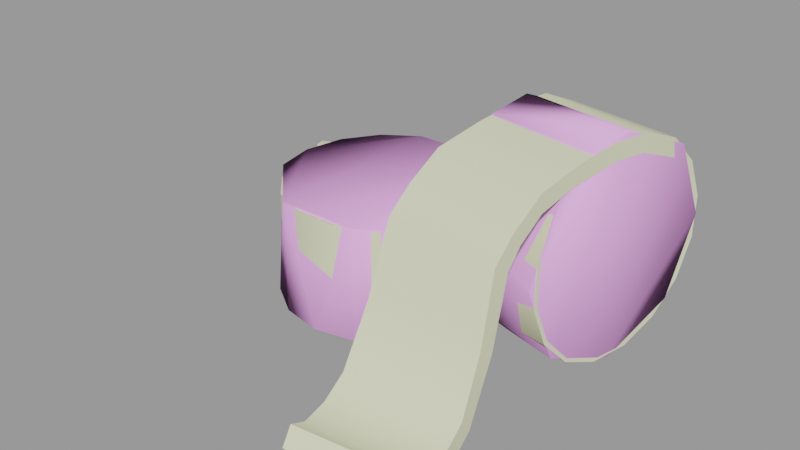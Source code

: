 # Source: tape_wrap.blend  (saved by Blender 2.92.15; exported with 4.5.12 LTS)
import bpy
from mathutils import Matrix  # noqa: F401  (used for matrix-valued properties, if any)

bpy.ops.wm.read_factory_settings(use_empty=True)
scene = bpy.context.scene
scene.name = 'tape_wrap.qc'

# ---- collections
col_tape_wrap = bpy.data.collections.new('tape_wrap'); scene.collection.children.link(col_tape_wrap)

# ---- materials (node trees are filled in below, after node groups)
mat_tape_wrap01 = bpy.data.materials.new('tape_wrap01')
mat_tape_wrap01.use_transparent_shadow = False
mat_tape_wrap01.diffuse_color = (0.7645, 0.7851, 0.5254, 1.0)
mat_phy = bpy.data.materials.new('  phy')
mat_phy.use_transparent_shadow = False
mat_phy.diffuse_color = (0.9648, 0.4335, 0.9811, 1.0)

# ---- material node trees

# ---- meshes
me_tape_wrap = bpy.data.meshes.new('tape_wrap')
me_tape_wrap.from_pydata([(8.42, -1.86, 7.692), (8.678, 0.192, 8.102), (8.191, -1.943, 7.78), (8.895, -10.66, 1.283), (4.117, -11.64, 0.6093), (8.944, -11.13, 0.6093), (4.067, -11.17, 1.283), (-6.386, 1.537, 4.315), (-5.786, 0.346, 0.05768), (-6.054, 0.8773, 4.464), (-6.121, 1.011, -0.04528), (-4.386, 1.524, 4.251), (-4.531, 1.562, 4.055), (-5.007, 0.4924, 4.371), (-2.619, 2.67, 4.087), (8.309, -2.814, 6.963), (3.744, -1.174, 7.78), (3.612, -2.002, 6.963), (8.266, -3.51, 5.35), (3.494, -2.685, 5.35), (8.262, -3.533, 3.594), (3.49, -2.708, 3.594), (8.373, -2.892, 1.964), (3.6, -2.067, 1.964), (8.582, -1.685, 0.7059), (3.809, -0.8594, 0.7059), (8.857, -0.09512, 0.01273), (4.084, 0.7302, 0.01273), (9.156, 1.635, -0.01031), (4.383, 2.46, -0.01031), (9.149, 1.595, 8.009), (8.9, 0.1537, 8.102), (8.928, 1.634, 8.009), (9.378, 2.92, 7.505), (9.04, 2.979, 7.505), (9.383, 3.955, 6.457), (3.973, -10.27, 0.1259), (8.8, -9.764, 0.1259), (3.811, -8.985, 0.3248), (8.65, -8.591, 0.3248), (3.649, -7.695, 0.9458), (8.499, -7.419, 0.9458), (3.509, -5.903, 3.297), (8.416, -6.168, 3.297), (3.473, -4.677, 5.993), (8.384, -5.427, 5.993), (3.497, -3.977, 6.709), (8.398, -4.807, 6.709), (3.542, -2.805, 7.407), (8.406, -3.646, 7.407), (8.539, -2.003, 7.78), (4.244, 1.652, 4.414), (4.403, 2.574, 8.816), (4.678, 4.164, 8.123), (4.887, 5.371, 6.865), (4.997, 6.012, 5.234), (4.994, 5.99, 3.479), (4.875, 5.306, 1.865), (4.661, 4.067, 0.6403), (4.093, 0.8462, 8.839), (3.814, -0.769, 8.591), (3.527, -2.869, 8.157), (3.464, -4.373, 7.296), (3.422, -5.431, 6.418), (3.517, -6.677, 3.71), (3.7, -8.227, 1.595), (3.846, -9.343, 1.049), (3.992, -10.46, 0.9252), (-4.531, 1.562, 4.365), (-2.619, 2.67, 4.287), (-1.252, 3.195, 4.25), (-1.252, 3.195, 4.052), (0.2102, 3.156, 4.253), (0.2102, 3.156, 3.95), (1.547, 2.561, 4.142), (-4.531, 1.562, -0.01591), (3.771, -1.495, 0.004541), (3.817, 0.2603, 4.458), (3.771, -1.495, 4.584), (3.817, 0.2603, -0.001275), (3.188, 1.9, 4.341), (3.188, 1.9, -0.00734), (1.98, 3.173, 4.252), (1.98, 3.173, -0.01339), (0.3758, 3.888, 4.202), (0.3758, 3.888, -0.01756), (-1.379, 3.934, 4.199), (-1.379, 3.934, -0.01785), (-3.019, 3.305, 4.243), (-3.019, 3.305, -0.0238), (-4.449, 2.467, 4.301), (-4.449, 2.467, -0.01965), (-5.007, 0.4924, -0.002062), (-5.053, -1.263, 4.568), (-5.053, -1.263, 0.003754), (-4.424, -2.902, 4.685), (-4.424, -2.902, 0.009819), (-3.215, -4.176, 4.774), (-3.215, -4.176, 0.01586), (-1.611, -4.89, 4.824), (-1.611, -4.89, 0.02004), (0.1437, -4.936, 4.827), (0.1437, -4.936, 0.02033), (1.783, -4.307, 4.783), (1.783, -4.307, 0.01658), (3.057, -3.099, 4.699), (3.057, -3.099, 0.01066), (9.434, 3.242, 0.6403), (9.648, 4.481, 1.865), (9.766, 5.164, 3.479), (9.77, 5.187, 5.234), (9.659, 4.546, 6.865), (9.45, 3.339, 8.123), (9.175, 1.749, 8.743), (8.876, 0.01906, 8.839), (8.597, -1.596, 8.591), (8.387, -3.71, 8.157), (8.366, -5.184, 7.296), (8.328, -6.097, 6.418), (8.405, -6.806, 3.71), (8.543, -7.896, 1.595), (8.682, -8.922, 1.049), (8.82, -9.948, 0.9252), (8.678, 0.8855, 4.414), (9.475, 4.49, 5.098), (9.472, 4.471, 3.635), (9.373, 3.901, 2.29), (-4.314, -1.136, 4.397), (-4.275, 0.3268, 4.138), (-4.275, 0.3268, 4.383), (-3.679, 1.341, 4.264), (-3.679, 1.341, 4.07), (-2.219, 2.037, 4.103), (-2.325, 2.205, 4.119), (-1.091, 2.252, 4.086), (-1.126, 2.455, 4.102), (0.0446, 2.425, 3.998), (-0.6178, -0.5013, 4.193), (2.554, 1.499, 4.214), (3.078, 0.1334, 4.309), (3.04, -1.329, 4.411), (2.444, -2.666, 4.503), (1.383, -3.673, 4.572), (0.01681, -4.197, 4.607), (-1.446, -4.159, 4.605), (-2.782, -3.563, 4.564), (-3.79, -2.502, 4.492)], [], [(0, 1, 2), (3, 4, 5), (3, 6, 4), (7, 8, 9), (7, 10, 8), (11, 12, 13), (11, 14, 12), (15, 0, 2), (15, 2, 16), (16, 17, 15), (17, 18, 15), (17, 19, 18), (19, 20, 18), (19, 21, 20), (21, 22, 20), (21, 23, 22), (23, 24, 22), (23, 25, 24), (25, 26, 24), (25, 27, 26), (27, 28, 26), (27, 29, 28), (1, 30, 31), (1, 32, 30), (32, 33, 30), (32, 34, 33), (34, 35, 33), (36, 5, 4), (36, 37, 5), (37, 36, 38), (37, 38, 39), (40, 39, 38), (40, 41, 39), (41, 40, 42), (41, 42, 43), (44, 43, 42), (44, 45, 43), (45, 44, 46), (45, 46, 47), (48, 47, 46), (48, 49, 47), (2, 49, 48), (2, 50, 49), (1, 50, 2), (1, 31, 50), (2, 48, 16), (51, 52, 53), (51, 53, 54), (51, 54, 55), (51, 55, 56), (51, 56, 57), (51, 57, 58), (51, 58, 29), (51, 29, 27), (27, 25, 51), (25, 23, 51), (23, 21, 51), (21, 19, 51), (19, 17, 51), (17, 16, 51), (16, 59, 51), (16, 60, 59), (48, 60, 16), (48, 61, 60), (51, 59, 52), (61, 48, 46), (61, 46, 62), (44, 62, 46), (44, 63, 62), (63, 44, 42), (63, 42, 64), (40, 64, 42), (40, 65, 64), (65, 40, 38), (65, 38, 66), (36, 66, 38), (36, 67, 66), (67, 36, 4), (67, 4, 6), (14, 68, 12), (14, 69, 68), (14, 70, 69), (14, 71, 70), (71, 72, 70), (71, 73, 72), (73, 74, 72), (12, 8, 75), (12, 9, 8), (12, 68, 9), (76, 77, 78), (76, 79, 77), (79, 80, 77), (79, 81, 80), (81, 82, 80), (81, 83, 82), (83, 84, 82), (83, 85, 84), (85, 86, 84), (85, 87, 86), (88, 86, 87), (88, 87, 89), (89, 90, 88), (89, 91, 90), (91, 7, 90), (91, 10, 7), (75, 13, 12), (75, 92, 13), (92, 93, 13), (92, 94, 93), (94, 95, 93), (94, 96, 95), (96, 97, 95), (96, 98, 97), (98, 99, 97), (98, 100, 99), (100, 101, 99), (100, 102, 101), (102, 103, 101), (102, 104, 103), (104, 105, 103), (104, 106, 105), (106, 78, 105), (106, 76, 78), (29, 107, 28), (29, 58, 107), (58, 108, 107), (58, 57, 108), (57, 109, 108), (57, 56, 109), (56, 110, 109), (56, 55, 110), (55, 111, 110), (55, 54, 111), (54, 112, 111), (54, 53, 112), (53, 113, 112), (53, 52, 113), (114, 113, 52), (114, 52, 59), (59, 115, 114), (59, 60, 115), (61, 115, 60), (61, 116, 115), (116, 61, 62), (116, 62, 117), (118, 117, 62), (118, 62, 63), (118, 63, 64), (118, 64, 119), (65, 119, 64), (65, 120, 119), (120, 65, 66), (120, 66, 121), (67, 121, 66), (67, 122, 121), (122, 67, 6), (122, 6, 3), (20, 22, 123), (18, 20, 123), (15, 18, 123), (123, 0, 15), (1, 0, 123), (1, 123, 32), (34, 32, 123), (35, 34, 123), (123, 124, 35), (123, 125, 124), (123, 126, 125), (113, 114, 31), (113, 31, 30), (112, 113, 30), (112, 30, 33), (111, 112, 33), (111, 33, 35), (110, 111, 35), (110, 35, 124), (109, 110, 124), (109, 124, 125), (108, 109, 125), (108, 125, 126), (107, 108, 126), (107, 126, 123), (28, 107, 123), (26, 28, 123), (24, 26, 123), (22, 24, 123), (37, 3, 5), (37, 122, 3), (122, 37, 39), (122, 39, 121), (41, 121, 39), (41, 120, 121), (120, 41, 43), (120, 43, 119), (45, 119, 43), (45, 118, 119), (45, 117, 118), (45, 47, 117), (49, 117, 47), (49, 116, 117), (50, 116, 49), (50, 115, 116), (31, 115, 50), (31, 114, 115), (127, 128, 129), (128, 130, 129), (128, 131, 130), (130, 131, 132), (130, 132, 133), (134, 133, 132), (134, 135, 133), (135, 134, 136), (133, 71, 14), (133, 135, 71), (135, 73, 71), (135, 136, 73), (73, 136, 74), (136, 137, 74), (137, 138, 74), (137, 139, 138), (137, 140, 139), (137, 141, 140), (137, 142, 141), (137, 143, 142), (143, 137, 144), (144, 137, 145), (145, 137, 146), (146, 137, 127), (127, 137, 128), (128, 137, 131), (132, 131, 137), (137, 134, 132), (134, 137, 136), (103, 105, 141), (103, 141, 142), (101, 103, 142), (101, 142, 143), (99, 101, 143), (99, 143, 144), (97, 99, 144), (97, 144, 145), (95, 97, 145), (95, 145, 146), (93, 95, 146), (93, 146, 127), (13, 93, 127), (13, 127, 129), (129, 11, 13), (129, 130, 11), (133, 11, 130), (133, 14, 11), (68, 7, 9), (68, 90, 7), (69, 90, 68), (69, 88, 90), (86, 88, 69), (86, 69, 70), (84, 86, 70), (84, 70, 72), (82, 84, 72), (82, 72, 74), (80, 82, 74), (80, 74, 138), (77, 80, 138), (77, 138, 139), (78, 77, 139), (78, 139, 140), (105, 78, 140), (105, 140, 141)])
me_tape_wrap.polygons.foreach_set('use_smooth', [True] * 269)
_k = set([(0, 1), (0, 15), (1, 2), (1, 32), (2, 16), (3, 5), (3, 6), (3, 122), (4, 5), (4, 6), (4, 36), (5, 37), (6, 67), (7, 8), (7, 9), (7, 10), (7, 90), (8, 9), (9, 68), (11, 13), (11, 14), (12, 14), (12, 75), (13, 93), (14, 71), (15, 18), (16, 17), (16, 48), (17, 19), (18, 20), (19, 21), (20, 22), (21, 23), (22, 24), (23, 25), (24, 26), (25, 27), (26, 28), (27, 29), (28, 107), (29, 58), (30, 31), (30, 33), (31, 50), (32, 34), (33, 35), (34, 35), (35, 124), (36, 38), (37, 39), (38, 40), (39, 41), (40, 42), (41, 43), (42, 44), (43, 45), (44, 46), (45, 47), (46, 48), (47, 49), (49, 50), (52, 53), (52, 59), (53, 54), (54, 55), (55, 56), (56, 57), (57, 58), (59, 60), (60, 61), (61, 62), (62, 63), (63, 64), (64, 65), (65, 66), (66, 67), (68, 69), (69, 70), (70, 72), (71, 73), (72, 74), (73, 74), (74, 138), (77, 78), (77, 80), (78, 105), (80, 82), (82, 84), (84, 86), (86, 88), (88, 90), (93, 95), (95, 97), (97, 99), (99, 101), (101, 103), (103, 105), (107, 108), (108, 109), (109, 110), (110, 111), (111, 112), (112, 113), (113, 114), (114, 115), (115, 116), (116, 117), (117, 118), (118, 119), (119, 120), (120, 121), (121, 122), (124, 125), (125, 126), (127, 128), (127, 129), (127, 146), (128, 131), (129, 130), (130, 133), (131, 132), (132, 134), (133, 135), (134, 136), (135, 136), (138, 139), (139, 140), (140, 141), (141, 142), (142, 143), (143, 144), (144, 145), (145, 146)])
me_tape_wrap.attributes.new('sharp_edge', 'BOOLEAN', 'EDGE').data.foreach_set('value', [ (min(e.vertices), max(e.vertices)) in _k for e in me_tape_wrap.edges])
_uv = me_tape_wrap.uv_layers.new(name='UVMap')
_uv.uv.foreach_set('vector', [0.7858, 0.4429, 0.8065, 0.382, 0.793, 0.4472, 0.8213, 0.8797, 0.6719, 0.8588, 0.8177, 0.8446, 0.8213, 0.8797, 0.6755, 0.8939, 0.6719, 0.8588, 0.1513, 0.9552, 0.02132, 0.9104, 0.1614, 0.9222, 0.1513, 0.9552, 0.01273, 0.9426, 0.02132, 0.9104, 0.2296, 0.7454, 0.2266, 0.7413, 0.2579, 0.7192, 0.2296, 0.7454, 0.2065, 0.8066, 0.2266, 0.7413, 0.795, 0.3436, 0.795, 0.3819, 0.7867, 0.3819, 0.795, 0.3436, 0.7867, 0.3819, 0.6432, 0.3819, 0.6432, 0.3819, 0.6432, 0.3453, 0.795, 0.3436, 0.6432, 0.3453, 0.795, 0.2876, 0.795, 0.3436, 0.6432, 0.3453, 0.6432, 0.2904, 0.795, 0.2876, 0.6432, 0.2904, 0.795, 0.2318, 0.795, 0.2876, 0.6432, 0.2904, 0.6432, 0.2355, 0.795, 0.2318, 0.6432, 0.2355, 0.795, 0.1759, 0.795, 0.2318, 0.6432, 0.2355, 0.6432, 0.1806, 0.795, 0.1759, 0.6432, 0.1806, 0.795, 0.1201, 0.795, 0.1759, 0.6432, 0.1806, 0.6432, 0.1257, 0.795, 0.1201, 0.6432, 0.1257, 0.795, 0.06423, 0.795, 0.1201, 0.6432, 0.1257, 0.6432, 0.07085, 0.795, 0.06423, 0.6432, 0.07085, 0.795, 0.008369, 0.795, 0.06423, 0.6432, 0.07085, 0.6432, 0.01596, 0.795, 0.008369, 0.8065, 0.382, 0.8194, 0.3393, 0.8132, 0.3829, 0.8065, 0.382, 0.8127, 0.3382, 0.8194, 0.3393, 0.8127, 0.3382, 0.8267, 0.2967, 0.8194, 0.3393, 0.8127, 0.3382, 0.8165, 0.2949, 0.8267, 0.2967, 0.8165, 0.2949, 0.8301, 0.2526, 0.8267, 0.2967, 0.6676, 0.8153, 0.8177, 0.8446, 0.6719, 0.8588, 0.6676, 0.8153, 0.8134, 0.8014, 0.8177, 0.8446, 0.8134, 0.8014, 0.6676, 0.8153, 0.6629, 0.776, 0.8134, 0.8014, 0.6629, 0.776, 0.8091, 0.7664, 0.6583, 0.7329, 0.8091, 0.7664, 0.6629, 0.776, 0.6583, 0.7329, 0.8048, 0.7276, 0.8091, 0.7664, 0.8048, 0.7276, 0.6583, 0.7329, 0.6539, 0.6437, 0.8048, 0.7276, 0.6539, 0.6437, 0.8021, 0.6488, 0.6542, 0.5543, 0.8021, 0.6488, 0.6539, 0.6437, 0.6542, 0.5543, 0.8036, 0.5659, 0.8021, 0.6488, 0.8036, 0.5659, 0.6542, 0.5543, 0.6543, 0.524, 0.8036, 0.5659, 0.6543, 0.524, 0.8036, 0.5387, 0.6542, 0.4828, 0.8036, 0.5387, 0.6543, 0.524, 0.6542, 0.4828, 0.8022, 0.499, 0.8036, 0.5387, 0.793, 0.4472, 0.8022, 0.499, 0.6542, 0.4828, 0.793, 0.4472, 0.8034, 0.4487, 0.8022, 0.499, 0.8065, 0.382, 0.8034, 0.4487, 0.793, 0.4472, 0.8065, 0.382, 0.8132, 0.3829, 0.8034, 0.4487, 0.793, 0.4472, 0.6542, 0.4828, 0.6576, 0.4321, 0.3502, 0.4956, 0.4127, 0.3438, 0.3523, 0.334, 0.3502, 0.4956, 0.3523, 0.334, 0.2916, 0.3487, 0.3502, 0.4956, 0.2916, 0.3487, 0.2398, 0.3859, 0.3502, 0.4956, 0.2398, 0.3859, 0.2048, 0.4397, 0.3502, 0.4956, 0.2048, 0.4397, 0.1919, 0.502, 0.3502, 0.4956, 0.1919, 0.502, 0.2031, 0.5634, 0.3502, 0.4956, 0.2031, 0.5634, 0.2367, 0.6144, 0.3502, 0.4956, 0.2367, 0.6144, 0.2876, 0.6474, 0.2876, 0.6474, 0.348, 0.6572, 0.3502, 0.4956, 0.348, 0.6572, 0.4087, 0.6424, 0.3502, 0.4956, 0.4087, 0.6424, 0.4605, 0.6053, 0.3502, 0.4956, 0.4605, 0.6053, 0.4955, 0.5515, 0.3502, 0.4956, 0.4955, 0.5515, 0.5084, 0.4891, 0.3502, 0.4956, 0.5084, 0.4891, 0.5009, 0.4482, 0.3502, 0.4956, 0.5009, 0.4482, 0.4636, 0.3767, 0.3502, 0.4956, 0.5009, 0.4482, 0.5056, 0.4157, 0.4636, 0.3767, 0.5406, 0.4911, 0.5056, 0.4157, 0.5009, 0.4482, 0.5406, 0.4911, 0.5577, 0.4696, 0.5056, 0.4157, 0.3502, 0.4956, 0.4636, 0.3767, 0.4127, 0.3438, 0.5577, 0.4696, 0.5406, 0.4911, 0.56, 0.5348, 0.5577, 0.4696, 0.56, 0.5348, 0.5833, 0.5246, 0.5655, 0.57, 0.5833, 0.5246, 0.56, 0.5348, 0.5655, 0.57, 0.5958, 0.5716, 0.5833, 0.5246, 0.5958, 0.5716, 0.5655, 0.57, 0.5455, 0.6754, 0.5958, 0.5716, 0.5455, 0.6754, 0.576, 0.6776, 0.5484, 0.7808, 0.576, 0.6776, 0.5455, 0.6754, 0.5484, 0.7808, 0.5766, 0.7711, 0.576, 0.6776, 0.5766, 0.7711, 0.5484, 0.7808, 0.572, 0.824, 0.5766, 0.7711, 0.572, 0.824, 0.5968, 0.8087, 0.6041, 0.8544, 0.5968, 0.8087, 0.572, 0.824, 0.6041, 0.8544, 0.6256, 0.8335, 0.5968, 0.8087, 0.6256, 0.8335, 0.6041, 0.8544, 0.6523, 0.8654, 0.6256, 0.8335, 0.6523, 0.8654, 0.6529, 0.8361, 0.2065, 0.8066, 0.2277, 0.7413, 0.2266, 0.7413, 0.2065, 0.8066, 0.2072, 0.8066, 0.2277, 0.7413, 0.2065, 0.8066, 0.2011, 0.8513, 0.2072, 0.8066, 0.2065, 0.8066, 0.2004, 0.8513, 0.2011, 0.8513, 0.2004, 0.8513, 0.2138, 0.8947, 0.2011, 0.8513, 0.2004, 0.8513, 0.2127, 0.8947, 0.2138, 0.8947, 0.2127, 0.8947, 0.2427, 0.9303, 0.2138, 0.8947, 0.1482, 0.8835, 0.02132, 0.9104, 0.01889, 0.8839, 0.1482, 0.8835, 0.1614, 0.9222, 0.02132, 0.9104, 0.1482, 0.8835, 0.158, 0.8835, 0.1614, 0.9222, 0.0162, 0.4507, 0.1581, 0.4093, 0.1616, 0.4515, 0.0162, 0.4507, 0.01652, 0.4081, 0.1581, 0.4093, 0.01652, 0.4081, 0.1551, 0.3668, 0.1581, 0.4093, 0.01652, 0.4081, 0.01699, 0.3654, 0.1551, 0.3668, 0.01699, 0.3654, 0.153, 0.3233, 0.1551, 0.3668, 0.01699, 0.3654, 0.01753, 0.3219, 0.153, 0.3233, 0.01753, 0.3219, 0.1521, 0.2782, 0.153, 0.3233, 0.01753, 0.3219, 0.01808, 0.2769, 0.1521, 0.2782, 0.01808, 0.2769, 0.1525, 0.2308, 0.1521, 0.2782, 0.01808, 0.2769, 0.0186, 0.2298, 0.1525, 0.2308, 0.1542, 0.1806, 0.1525, 0.2308, 0.0186, 0.2298, 0.1542, 0.1806, 0.0186, 0.2298, 0.01871, 0.18, 0.01871, 0.18, 0.1562, 0.1324, 0.1542, 0.1806, 0.01871, 0.18, 0.01901, 0.1325, 0.1562, 0.1324, 0.01901, 0.1325, 0.157, 0.08643, 0.1562, 0.1324, 0.01901, 0.1325, 0.01826, 0.07754, 0.157, 0.08643, 0.01889, 0.8839, 0.158, 0.8458, 0.1482, 0.8835, 0.01889, 0.8839, 0.01916, 0.8467, 0.158, 0.8458, 0.01916, 0.8467, 0.1638, 0.789, 0.158, 0.8458, 0.01916, 0.8467, 0.01884, 0.7906, 0.1638, 0.789, 0.01884, 0.7906, 0.1668, 0.7332, 0.1638, 0.789, 0.01884, 0.7906, 0.01836, 0.7351, 0.1668, 0.7332, 0.01836, 0.7351, 0.1689, 0.6799, 0.1668, 0.7332, 0.01836, 0.7351, 0.01783, 0.6816, 0.1689, 0.6799, 0.01783, 0.6816, 0.1698, 0.6297, 0.1689, 0.6799, 0.01783, 0.6816, 0.01728, 0.631, 0.1698, 0.6297, 0.01728, 0.631, 0.1694, 0.5823, 0.1698, 0.6297, 0.01728, 0.631, 0.01676, 0.5831, 0.1694, 0.5823, 0.01676, 0.5831, 0.1677, 0.5373, 0.1694, 0.5823, 0.01676, 0.5831, 0.01634, 0.5375, 0.1677, 0.5373, 0.01634, 0.5375, 0.165, 0.4939, 0.1677, 0.5373, 0.01634, 0.5375, 0.01613, 0.4936, 0.165, 0.4939, 0.01613, 0.4936, 0.1616, 0.4515, 0.165, 0.4939, 0.01613, 0.4936, 0.0162, 0.4507, 0.1616, 0.4515, 0.839, 0.9526, 0.9908, 0.8892, 0.9908, 0.945, 0.839, 0.9526, 0.839, 0.8977, 0.9908, 0.8892, 0.839, 0.8977, 0.9908, 0.8333, 0.9908, 0.8892, 0.839, 0.8977, 0.839, 0.8428, 0.9908, 0.8333, 0.839, 0.8428, 0.9908, 0.7775, 0.9908, 0.8333, 0.839, 0.8428, 0.839, 0.788, 0.9908, 0.7775, 0.839, 0.788, 0.9908, 0.7216, 0.9908, 0.7775, 0.839, 0.788, 0.839, 0.7331, 0.9908, 0.7216, 0.839, 0.7331, 0.9908, 0.6658, 0.9908, 0.7216, 0.839, 0.7331, 0.839, 0.6782, 0.9908, 0.6658, 0.839, 0.6782, 0.9908, 0.6099, 0.9908, 0.6658, 0.839, 0.6782, 0.839, 0.6233, 0.9908, 0.6099, 0.839, 0.6233, 0.9908, 0.5549, 0.9908, 0.6099, 0.839, 0.6233, 0.839, 0.5684, 0.9908, 0.5549, 0.9908, 0.499, 0.9908, 0.5549, 0.839, 0.5684, 0.9908, 0.499, 0.839, 0.5684, 0.839, 0.5135, 0.839, 0.5135, 0.9908, 0.4463, 0.9908, 0.499, 0.839, 0.5135, 0.839, 0.4617, 0.9908, 0.4463, 0.839, 0.394, 0.9908, 0.4463, 0.839, 0.4617, 0.839, 0.394, 0.9908, 0.3773, 0.9908, 0.4463, 0.9908, 0.3773, 0.839, 0.394, 0.839, 0.3398, 0.9908, 0.3773, 0.839, 0.3398, 0.9908, 0.323, 0.9908, 0.2827, 0.9908, 0.323, 0.839, 0.3398, 0.9908, 0.2827, 0.839, 0.3398, 0.839, 0.2968, 0.9908, 0.2827, 0.839, 0.2968, 0.839, 0.2036, 0.9908, 0.2827, 0.839, 0.2036, 0.9908, 0.1936, 0.839, 0.1214, 0.9908, 0.1936, 0.839, 0.2036, 0.839, 0.1214, 0.9908, 0.1178, 0.9908, 0.1936, 0.9908, 0.1178, 0.839, 0.1214, 0.839, 0.08231, 0.9908, 0.1178, 0.839, 0.08231, 0.9908, 0.08053, 0.839, 0.04692, 0.9908, 0.08053, 0.839, 0.08231, 0.839, 0.04692, 0.9908, 0.04736, 0.9908, 0.08053, 0.9908, 0.04736, 0.839, 0.04692, 0.839, 0.02189, 0.9908, 0.04736, 0.839, 0.02189, 0.9908, 0.02189, 0.4598, 0.2577, 0.4128, 0.3009, 0.3364, 0.1618, 0.488, 0.2, 0.4598, 0.2577, 0.3364, 0.1618, 0.4931, 0.1365, 0.488, 0.2, 0.3364, 0.1618, 0.3364, 0.1618, 0.4755, 0.09776, 0.4931, 0.1365, 0.4184, 0.05217, 0.4755, 0.09776, 0.3364, 0.1618, 0.4184, 0.05217, 0.3364, 0.1618, 0.3717, 0.03245, 0.3218, 0.02791, 0.3717, 0.03245, 0.3364, 0.1618, 0.2733, 0.04646, 0.3218, 0.02791, 0.3364, 0.1618, 0.3364, 0.1618, 0.2342, 0.08242, 0.2733, 0.04646, 0.3364, 0.1618, 0.2107, 0.1305, 0.2342, 0.08242, 0.3364, 0.1618, 0.2064, 0.1834, 0.2107, 0.1305, 0.3794, 0.006325, 0.4351, 0.03046, 0.4187, 0.05242, 0.3794, 0.006325, 0.4187, 0.05242, 0.3721, 0.0327, 0.3194, 0.001508, 0.3794, 0.006325, 0.3721, 0.0327, 0.3194, 0.001508, 0.3721, 0.0327, 0.3223, 0.02829, 0.2609, 0.02355, 0.3194, 0.001508, 0.3223, 0.02829, 0.2609, 0.02355, 0.3223, 0.02829, 0.2733, 0.04646, 0.214, 0.06669, 0.2609, 0.02355, 0.2733, 0.04646, 0.214, 0.06669, 0.2733, 0.04646, 0.2342, 0.08242, 0.1858, 0.1244, 0.214, 0.06669, 0.2342, 0.08242, 0.1858, 0.1244, 0.2342, 0.08242, 0.2107, 0.1305, 0.1806, 0.1878, 0.1858, 0.1244, 0.2107, 0.1305, 0.1806, 0.1878, 0.2107, 0.1305, 0.2064, 0.1834, 0.1992, 0.2474, 0.1806, 0.1878, 0.2064, 0.1834, 0.1992, 0.2474, 0.2064, 0.1834, 0.3364, 0.1618, 0.2387, 0.2939, 0.1992, 0.2474, 0.3364, 0.1618, 0.2932, 0.3205, 0.2387, 0.2939, 0.3364, 0.1618, 0.3544, 0.3229, 0.2932, 0.3205, 0.3364, 0.1618, 0.4128, 0.3009, 0.3544, 0.3229, 0.3364, 0.1618, 0.5914, 0.4667, 0.6376, 0.4427, 0.6406, 0.4718, 0.5914, 0.4667, 0.6102, 0.4434, 0.6376, 0.4427, 0.6102, 0.4434, 0.5914, 0.4667, 0.5594, 0.4423, 0.6102, 0.4434, 0.5594, 0.4423, 0.5813, 0.4237, 0.5343, 0.4041, 0.5813, 0.4237, 0.5594, 0.4423, 0.5343, 0.4041, 0.5594, 0.3902, 0.5813, 0.4237, 0.5594, 0.3902, 0.5343, 0.4041, 0.535, 0.308, 0.5594, 0.3902, 0.535, 0.308, 0.5614, 0.3045, 0.5569, 0.2086, 0.5614, 0.3045, 0.535, 0.308, 0.5569, 0.2086, 0.5846, 0.2051, 0.5614, 0.3045, 0.5569, 0.2086, 0.5709, 0.1623, 0.5846, 0.2051, 0.5569, 0.2086, 0.5496, 0.1756, 0.5709, 0.1623, 0.5255, 0.1347, 0.5709, 0.1623, 0.5496, 0.1756, 0.5255, 0.1347, 0.5399, 0.1113, 0.5709, 0.1623, 0.4808, 0.0969, 0.5399, 0.1113, 0.5255, 0.1347, 0.4808, 0.0969, 0.4815, 0.06402, 0.5399, 0.1113, 0.4187, 0.05242, 0.4815, 0.06402, 0.4808, 0.0969, 0.4187, 0.05242, 0.4351, 0.03046, 0.4815, 0.06402, 0.315, 0.728, 0.268, 0.7399, 0.2689, 0.7399, 0.268, 0.7399, 0.2409, 0.7652, 0.2689, 0.7399, 0.268, 0.7399, 0.2403, 0.7652, 0.2409, 0.7652, 0.2409, 0.7652, 0.2403, 0.7652, 0.2297, 0.8139, 0.2409, 0.7652, 0.2297, 0.8139, 0.2236, 0.812, 0.2317, 0.8492, 0.2236, 0.812, 0.2297, 0.8139, 0.2317, 0.8492, 0.225, 0.8497, 0.2236, 0.812, 0.225, 0.8497, 0.2317, 0.8492, 0.2347, 0.8844, 0.2236, 0.812, 0.2004, 0.8513, 0.2065, 0.8066, 0.2236, 0.812, 0.225, 0.8497, 0.2004, 0.8513, 0.225, 0.8497, 0.2127, 0.8947, 0.2004, 0.8513, 0.225, 0.8497, 0.2347, 0.8844, 0.2127, 0.8947, 0.2127, 0.8947, 0.2347, 0.8844, 0.2427, 0.9303, 0.2347, 0.8844, 0.323, 0.843, 0.2427, 0.9303, 0.323, 0.843, 0.2845, 0.9525, 0.2427, 0.9303, 0.323, 0.843, 0.3322, 0.9581, 0.2845, 0.9525, 0.323, 0.843, 0.3787, 0.9462, 0.3322, 0.9581, 0.323, 0.843, 0.4167, 0.9186, 0.3787, 0.9462, 0.323, 0.843, 0.4406, 0.8795, 0.4167, 0.9186, 0.323, 0.843, 0.4467, 0.8348, 0.4406, 0.8795, 0.4467, 0.8348, 0.323, 0.843, 0.434, 0.7914, 0.434, 0.7914, 0.323, 0.843, 0.4046, 0.7558, 0.4046, 0.7558, 0.323, 0.843, 0.3628, 0.7336, 0.3628, 0.7336, 0.323, 0.843, 0.315, 0.728, 0.315, 0.728, 0.323, 0.843, 0.268, 0.7399, 0.268, 0.7399, 0.323, 0.843, 0.2403, 0.7652, 0.2297, 0.8139, 0.2403, 0.7652, 0.323, 0.843, 0.323, 0.843, 0.2317, 0.8492, 0.2297, 0.8139, 0.2317, 0.8492, 0.323, 0.843, 0.2347, 0.8844, 0.4646, 0.8867, 0.4359, 0.9337, 0.4167, 0.9186, 0.4646, 0.8867, 0.4167, 0.9186, 0.4406, 0.8795, 0.4719, 0.8331, 0.4646, 0.8867, 0.4406, 0.8795, 0.4719, 0.8331, 0.4406, 0.8795, 0.4467, 0.8348, 0.4567, 0.781, 0.4719, 0.8331, 0.4467, 0.8348, 0.4567, 0.781, 0.4467, 0.8348, 0.434, 0.7914, 0.4213, 0.7384, 0.4567, 0.781, 0.434, 0.7914, 0.4213, 0.7384, 0.434, 0.7914, 0.4046, 0.7558, 0.3712, 0.7117, 0.4213, 0.7384, 0.4046, 0.7558, 0.3712, 0.7117, 0.4046, 0.7558, 0.3628, 0.7336, 0.3139, 0.7049, 0.3712, 0.7117, 0.3628, 0.7336, 0.3139, 0.7049, 0.3628, 0.7336, 0.315, 0.728, 0.2579, 0.7192, 0.3139, 0.7049, 0.315, 0.728, 0.2579, 0.7192, 0.315, 0.728, 0.2689, 0.7399, 0.2689, 0.7399, 0.2296, 0.7454, 0.2579, 0.7192, 0.2689, 0.7399, 0.2409, 0.7652, 0.2296, 0.7454, 0.2236, 0.812, 0.2296, 0.7454, 0.2409, 0.7652, 0.2236, 0.812, 0.2065, 0.8066, 0.2296, 0.7454, 0.2277, 0.7413, 0.2138, 0.6857, 0.2378, 0.6908, 0.2277, 0.7413, 0.1994, 0.7504, 0.2138, 0.6857, 0.2072, 0.8066, 0.1994, 0.7504, 0.2277, 0.7413, 0.2072, 0.8066, 0.1838, 0.7994, 0.1994, 0.7504, 0.1765, 0.853, 0.1838, 0.7994, 0.2072, 0.8066, 0.1765, 0.853, 0.2072, 0.8066, 0.2011, 0.8513, 0.1917, 0.905, 0.1765, 0.853, 0.2011, 0.8513, 0.1917, 0.905, 0.2011, 0.8513, 0.2138, 0.8947, 0.227, 0.9477, 0.1917, 0.905, 0.2138, 0.8947, 0.227, 0.9477, 0.2138, 0.8947, 0.2427, 0.9303, 0.2772, 0.9744, 0.227, 0.9477, 0.2427, 0.9303, 0.2772, 0.9744, 0.2427, 0.9303, 0.2845, 0.9525, 0.3345, 0.9811, 0.2772, 0.9744, 0.2845, 0.9525, 0.3345, 0.9811, 0.2845, 0.9525, 0.3322, 0.9581, 0.3903, 0.9668, 0.3345, 0.9811, 0.3322, 0.9581, 0.3903, 0.9668, 0.3322, 0.9581, 0.3787, 0.9462, 0.4359, 0.9337, 0.3903, 0.9668, 0.3787, 0.9462, 0.4359, 0.9337, 0.3787, 0.9462, 0.4167, 0.9186])
_uv.active_render = True
_uv = me_tape_wrap.uv_layers.new(name='lightmap')
_uv.uv.foreach_set('vector', [0.9811, 0.4276, 0.9811, 0.2877, 0.9663, 0.4276, 0.4266, 0.2867, 0.2867, 0.4266, 0.2867, 0.2867, 0.8591, 0.9633, 0.999, 0.9633, 0.999, 0.9306, 0.8581, 0.9623, 0.998, 0.9296, 0.8581, 0.9296, 0.9811, 0.5734, 0.9811, 0.7133, 0.9663, 0.7133, 0.01686, 0.1419, 0.002002, 0.1419, 0.01686, 0.07343, 0.9653, 0.5724, 0.9653, 0.7123, 0.9801, 0.5724, 0.01686, 0.002002, 0.002002, 0.07043, 0.01686, 0.07043, 0.4276, 0.9306, 0.4276, 0.999, 0.2877, 0.999, 0.7133, 0.8591, 0.7133, 0.9276, 0.5734, 0.9276, 0.8561, 0.2877, 0.7877, 0.4276, 0.8561, 0.4276, 0.5704, 0.8591, 0.5704, 0.9276, 0.4306, 0.9276, 0.4306, 0.7847, 0.5704, 0.7163, 0.5704, 0.7847, 0.5734, 0.5704, 0.6419, 0.5704, 0.6419, 0.4306, 0.2877, 0.5704, 0.4276, 0.502, 0.4276, 0.5704, 0.2867, 0.5694, 0.2867, 0.501, 0.4266, 0.501, 0.9276, 0.2877, 0.8591, 0.4276, 0.9276, 0.4276, 0.6409, 0.4296, 0.5724, 0.4296, 0.5724, 0.5694, 0.7133, 0.5734, 0.6449, 0.7133, 0.7133, 0.7133, 0.4296, 0.9266, 0.4296, 0.8581, 0.5694, 0.8581, 0.7847, 0.1449, 0.7163, 0.2847, 0.7847, 0.2847, 0.4276, 0.7163, 0.4276, 0.7847, 0.2877, 0.7847, 0.01986, 0.07043, 0.03471, 0.002002, 0.03471, 0.07043, 0.1061, 0.002002, 0.1061, 0.07043, 0.09129, 0.07043, 0.01586, 0.001001, 0.001001, 0.06943, 0.001001, 0.001001, 0.9633, 0.7163, 0.9633, 0.7847, 0.9306, 0.7847, 0.999, 0.8026, 0.9306, 0.8026, 0.999, 0.7877, 0.8591, 0.5704, 0.9276, 0.4306, 0.9276, 0.5704, 0.8581, 0.4266, 0.8581, 0.2867, 0.9266, 0.2867, 0.4306, 0.999, 0.5704, 0.999, 0.5704, 0.9306, 0.5724, 0.9266, 0.7123, 0.8581, 0.5724, 0.8581, 0.9266, 0.4296, 0.8581, 0.5694, 0.8581, 0.4296, 0.5694, 0.9296, 0.4296, 0.9296, 0.4296, 0.998, 0.2847, 0.1449, 0.2847, 0.2847, 0.1449, 0.2847, 0.2837, 0.1439, 0.1439, 0.2837, 0.1439, 0.1439, 0.002002, 0.2847, 0.1419, 0.1449, 0.1419, 0.2847, 0.001001, 0.2837, 0.001001, 0.1439, 0.1409, 0.1439, 0.9633, 0.1449, 0.9633, 0.2847, 0.9306, 0.2847, 0.9623, 0.1439, 0.9296, 0.2837, 0.9296, 0.1439, 0.2847, 0.6449, 0.1449, 0.7133, 0.2847, 0.7133, 0.7133, 0.2877, 0.7133, 0.4276, 0.6449, 0.4276, 0.7847, 0.7133, 0.7163, 0.7133, 0.7847, 0.5734, 0.07343, 0.07043, 0.08828, 0.07043, 0.08828, 0.002002, 0.9811, 0.4306, 0.9663, 0.5704, 0.9811, 0.5704, 0.999, 0.9663, 0.999, 0.9811, 0.8591, 0.9811, 0.4266, 0.9296, 0.2867, 0.998, 0.2867, 0.9296, 0.999, 0.002002, 0.999, 0.1419, 0.9306, 0.1419, 0.9296, 0.1409, 0.998, 0.001001, 0.9296, 0.001001, 0.9276, 0.7163, 0.9276, 0.8561, 0.8591, 0.8561, 0.9276, 0.5734, 0.8591, 0.7133, 0.9276, 0.7133, 0.002002, 0.999, 0.1419, 0.999, 0.1419, 0.9306, 0.1449, 0.999, 0.2847, 0.999, 0.2847, 0.9306, 0.2837, 0.9296, 0.1439, 0.998, 0.1439, 0.9296, 0.8581, 0.8551, 0.9266, 0.7153, 0.8581, 0.7153, 0.8561, 0.9276, 0.8561, 0.8591, 0.7163, 0.9276, 0.001001, 0.998, 0.001001, 0.9296, 0.1409, 0.9296, 0.9266, 0.5724, 0.8581, 0.5724, 0.8581, 0.7123, 0.8591, 0.2847, 0.9276, 0.2847, 0.9276, 0.1449, 0.7153, 0.8581, 0.7153, 0.9266, 0.8551, 0.8581, 0.7133, 0.7877, 0.7133, 0.8561, 0.5734, 0.8561, 0.2847, 0.4276, 0.1449, 0.4276, 0.2847, 0.2877, 0.4663, 0.1419, 0.499, 0.1419, 0.499, 0.07343, 0.9633, 0.2877, 0.9306, 0.4276, 0.9633, 0.4276, 0.999, 0.8949, 0.999, 0.9276, 0.8591, 0.9276, 0.2877, 0.6419, 0.4276, 0.5734, 0.4276, 0.6419, 0.1091, 0.1419, 0.1419, 0.1419, 0.1419, 0.07343, 0.1061, 0.07343, 0.07343, 0.1419, 0.1061, 0.1419, 0.9633, 0.8056, 0.9306, 0.8383, 0.9633, 0.8383, 0.9296, 0.7153, 0.9623, 0.7153, 0.9296, 0.7837, 0.999, 0.8591, 0.999, 0.8919, 0.8591, 0.8919, 0.9296, 0.4266, 0.9623, 0.2867, 0.9296, 0.2867, 0.998, 0.8581, 0.8581, 0.8581, 0.8581, 0.8909, 0.9663, 0.2847, 0.999, 0.2847, 0.999, 0.1449, 0.1806, 0.5704, 0.2133, 0.5704, 0.2133, 0.502, 0.999, 0.7163, 0.9663, 0.7847, 0.999, 0.7847, 0.2847, 0.4306, 0.252, 0.499, 0.2847, 0.499, 0.998, 0.7153, 0.9653, 0.7153, 0.9653, 0.7837, 0.5347, 0.2847, 0.502, 0.2847, 0.5347, 0.2163, 0.9663, 0.8383, 0.999, 0.8056, 0.999, 0.8383, 0.9653, 0.5694, 0.9801, 0.4296, 0.9653, 0.4296, 0.8581, 0.9801, 0.8581, 0.9653, 0.998, 0.9653, 0.03371, 0.001001, 0.01886, 0.06943, 0.01886, 0.001001, 0.124, 0.002002, 0.124, 0.07043, 0.1091, 0.07043, 0.123, 0.001001, 0.1081, 0.06943, 0.1081, 0.001001, 0.1419, 0.002002, 0.1419, 0.07043, 0.127, 0.07043, 0.1409, 0.001001, 0.126, 0.06943, 0.126, 0.001001, 0.6419, 0.1449, 0.5734, 0.2847, 0.6419, 0.2847, 0.8581, 0.1439, 0.9266, 0.1439, 0.8581, 0.2837, 0.08728, 0.001001, 0.07243, 0.001001, 0.07243, 0.06943, 0.4306, 0.8561, 0.5704, 0.7877, 0.5704, 0.8561, 0.7877, 0.5704, 0.8561, 0.5704, 0.8561, 0.4306, 0.2877, 0.9276, 0.4276, 0.8591, 0.4276, 0.9276, 0.2867, 0.9266, 0.2867, 0.8581, 0.4266, 0.8581, 0.9276, 0.002002, 0.8591, 0.1419, 0.9276, 0.1419, 0.1419, 0.8591, 0.1419, 0.9276, 0.002002, 0.9276, 0.8581, 0.1409, 0.9266, 0.001001, 0.8581, 0.001001, 0.2847, 0.8591, 0.2847, 0.9276, 0.1449, 0.9276, 0.2837, 0.8581, 0.1439, 0.9266, 0.1439, 0.8581, 0.7877, 0.8561, 0.8561, 0.8561, 0.8561, 0.7163, 0.8551, 0.7153, 0.7867, 0.7153, 0.7867, 0.8551, 0.1409, 0.8581, 0.001001, 0.9266, 0.001001, 0.8581, 0.7847, 0.7163, 0.7163, 0.8561, 0.7847, 0.8561, 0.7837, 0.7153, 0.7153, 0.7153, 0.7153, 0.8551, 0.2847, 0.002002, 0.1449, 0.1419, 0.2847, 0.1419, 0.2837, 0.001001, 0.1439, 0.001001, 0.1439, 0.1409, 0.7123, 0.7867, 0.5724, 0.8551, 0.5724, 0.7867, 0.5734, 0.4276, 0.6419, 0.4276, 0.6419, 0.2877, 0.7867, 0.5694, 0.8551, 0.4296, 0.7867, 0.4296, 0.7133, 0.7163, 0.7133, 0.7847, 0.5734, 0.7847, 0.5694, 0.7867, 0.4296, 0.8551, 0.4296, 0.7867, 0.1419, 0.7877, 0.1419, 0.8561, 0.002002, 0.8561, 0.7867, 0.4266, 0.8551, 0.2867, 0.7867, 0.2867, 0.4276, 0.7877, 0.4276, 0.8561, 0.2877, 0.8561, 0.4266, 0.7867, 0.2867, 0.8551, 0.2867, 0.7867, 0.7877, 0.2847, 0.8561, 0.2847, 0.8561, 0.1449, 0.7867, 0.2837, 0.8551, 0.1439, 0.7867, 0.1439, 0.2847, 0.7877, 0.2847, 0.8561, 0.1449, 0.8561, 0.2837, 0.7867, 0.1439, 0.8551, 0.1439, 0.7867, 0.7877, 0.1419, 0.8561, 0.1419, 0.8561, 0.002002, 0.7867, 0.1409, 0.8551, 0.001001, 0.7867, 0.001001, 0.001001, 0.8551, 0.001001, 0.7867, 0.1409, 0.7867, 0.7153, 0.7123, 0.7837, 0.5724, 0.7153, 0.5724, 0.5724, 0.7837, 0.5724, 0.7153, 0.7123, 0.7153, 0.4306, 0.7133, 0.5704, 0.6449, 0.5704, 0.7133, 0.7163, 0.5704, 0.7847, 0.5704, 0.7847, 0.4306, 0.7847, 0.002002, 0.7163, 0.1419, 0.7847, 0.1419, 0.1419, 0.7163, 0.1419, 0.7847, 0.002002, 0.7847, 0.7153, 0.5694, 0.7837, 0.4296, 0.7153, 0.4296, 0.4296, 0.7837, 0.4296, 0.7153, 0.5694, 0.7153, 0.7847, 0.2877, 0.7163, 0.4276, 0.7847, 0.4276, 0.7837, 0.2867, 0.7153, 0.2867, 0.7153, 0.4266, 0.4266, 0.7153, 0.2867, 0.7837, 0.2867, 0.7153, 0.7837, 0.1439, 0.7153, 0.1439, 0.7153, 0.2837, 0.7163, 0.999, 0.8561, 0.9306, 0.8561, 0.999, 0.7153, 0.998, 0.7153, 0.9296, 0.8551, 0.9296, 0.7153, 0.1409, 0.7837, 0.001001, 0.7153, 0.001001, 0.001001, 0.7837, 0.001001, 0.7153, 0.1409, 0.7153, 0.7123, 0.5724, 0.6439, 0.5724, 0.6439, 0.7123, 0.5694, 0.6439, 0.4296, 0.7123, 0.4296, 0.6439, 0.6419, 0.5734, 0.5734, 0.7133, 0.6419, 0.7133, 0.6409, 0.5724, 0.5724, 0.5724, 0.5724, 0.7123, 0.002002, 0.4276, 0.1419, 0.2877, 0.1419, 0.4276, 0.001001, 0.4266, 0.001001, 0.2867, 0.1409, 0.2867, 0.2877, 0.7133, 0.4276, 0.7133, 0.4276, 0.6449, 0.2867, 0.7123, 0.4266, 0.6439, 0.2867, 0.6439, 0.7123, 0.2867, 0.6439, 0.2867, 0.6439, 0.4266, 0.2837, 0.6439, 0.1439, 0.7123, 0.1439, 0.6439, 0.4276, 0.002002, 0.4276, 0.1419, 0.2877, 0.1419, 0.4266, 0.001001, 0.2867, 0.1409, 0.2867, 0.001001, 0.2877, 0.2847, 0.4276, 0.1449, 0.4276, 0.2847, 0.2867, 0.2837, 0.2867, 0.1439, 0.4266, 0.1439, 0.7133, 0.002002, 0.7133, 0.1419, 0.6449, 0.1419, 0.7123, 0.001001, 0.6439, 0.1409, 0.6439, 0.001001, 0.5704, 0.5734, 0.4306, 0.6419, 0.5704, 0.6419, 0.5694, 0.5724, 0.4296, 0.5724, 0.4296, 0.6409, 0.9633, 0.5734, 0.9633, 0.7133, 0.9306, 0.7133, 0.9623, 0.5724, 0.9296, 0.7123, 0.9296, 0.5724, 0.5704, 0.502, 0.5704, 0.5704, 0.4306, 0.5704, 0.6419, 0.1419, 0.5734, 0.1419, 0.6419, 0.002002, 0.2867, 0.5724, 0.2867, 0.6409, 0.4266, 0.5724, 0.5724, 0.4266, 0.5724, 0.2867, 0.6409, 0.2867, 0.1439, 0.2867, 0.2837, 0.2867, 0.1439, 0.4266, 0.1419, 0.5734, 0.002002, 0.6419, 0.1419, 0.6419, 0.2847, 0.7163, 0.2847, 0.7847, 0.1449, 0.7847, 0.6449, 0.5704, 0.7133, 0.5704, 0.7133, 0.4306, 0.1409, 0.5724, 0.001001, 0.6409, 0.001001, 0.5724, 0.5704, 0.2877, 0.5704, 0.4276, 0.502, 0.4276, 0.499, 0.2877, 0.499, 0.4276, 0.4306, 0.4276, 0.07243, 0.1409, 0.1051, 0.07243, 0.07243, 0.07243, 0.1806, 0.499, 0.2133, 0.4306, 0.2133, 0.499, 0.249, 0.502, 0.249, 0.5704, 0.2163, 0.5704, 0.1409, 0.07243, 0.1081, 0.1409, 0.1081, 0.07243, 0.1061, 0.502, 0.1061, 0.5704, 0.07343, 0.5704, 0.502, 0.1419, 0.5347, 0.07343, 0.5347, 0.1419, 0.2153, 0.5694, 0.2153, 0.501, 0.248, 0.501, 0.252, 0.5704, 0.2847, 0.502, 0.2847, 0.5704, 0.1776, 0.502, 0.1776, 0.5704, 0.1449, 0.5704, 0.07343, 0.499, 0.1061, 0.4306, 0.1061, 0.499, 0.499, 0.2163, 0.499, 0.2847, 0.4663, 0.2847, 0.2837, 0.501, 0.251, 0.5694, 0.251, 0.501, 0.1439, 0.5694, 0.1439, 0.501, 0.1766, 0.501, 0.6409, 0.1439, 0.5724, 0.1439, 0.5724, 0.2837, 0.4296, 0.501, 0.4296, 0.5694, 0.5694, 0.501, 0.5704, 0.4306, 0.5704, 0.499, 0.4306, 0.499, 0.6409, 0.001001, 0.5724, 0.001001, 0.5724, 0.1409, 0.4296, 0.4296, 0.4296, 0.498, 0.5694, 0.4296, 0.1796, 0.5694, 0.2123, 0.501, 0.1796, 0.501, 0.9653, 0.8373, 0.9653, 0.8046, 0.998, 0.8046, 0.2163, 0.499, 0.249, 0.499, 0.249, 0.4306, 0.2153, 0.498, 0.248, 0.4296, 0.2153, 0.4296, 0.1776, 0.4306, 0.1449, 0.499, 0.1776, 0.499, 0.5377, 0.2847, 0.5704, 0.2847, 0.5704, 0.2163, 0.9653, 0.1439, 0.998, 0.1439, 0.9653, 0.2837, 0.998, 0.8939, 0.8581, 0.9266, 0.8581, 0.8939, 0.9633, 0.4306, 0.9633, 0.5704, 0.9306, 0.5704, 0.9296, 0.4296, 0.9623, 0.4296, 0.9296, 0.5694, 0.2837, 0.4296, 0.251, 0.498, 0.251, 0.4296, 0.9296, 0.8373, 0.9296, 0.8046, 0.9623, 0.8046, 0.1439, 0.498, 0.1766, 0.4296, 0.1439, 0.4296, 0.1796, 0.4296, 0.2123, 0.4296, 0.1796, 0.498, 0.5347, 0.002002, 0.502, 0.07043, 0.5347, 0.07043, 0.5704, 0.07043, 0.5377, 0.07043, 0.5704, 0.002002, 0.4633, 0.002002, 0.4633, 0.07043, 0.4306, 0.07043, 0.4663, 0.07043, 0.499, 0.07043, 0.499, 0.002002, 0.09029, 0.06943, 0.1051, 0.001001, 0.09029, 0.001001, 0.05557, 0.1419, 0.07043, 0.07343, 0.07043, 0.1419, 0.03471, 0.07343, 0.03471, 0.1419, 0.01986, 0.1419, 0.03772, 0.1419, 0.05257, 0.1419, 0.05257, 0.07343, 0.03672, 0.1409, 0.05157, 0.07243, 0.03672, 0.07243, 0.05457, 0.1409, 0.06943, 0.07243, 0.05457, 0.07243, 0.01586, 0.07243, 0.001001, 0.07243, 0.001001, 0.1409, 0.03371, 0.07243, 0.01886, 0.07243, 0.01886, 0.1409, 0.9296, 0.7867, 0.998, 0.7867, 0.9296, 0.8016, 0.501, 0.2837, 0.501, 0.2153, 0.5337, 0.2153, 0.4306, 0.2847, 0.4633, 0.2163, 0.4633, 0.2847, 0.5367, 0.2837, 0.5367, 0.2153, 0.5694, 0.2153, 0.4296, 0.2153, 0.4623, 0.2153, 0.4296, 0.2837, 0.8561, 0.7133, 0.8561, 0.5734, 0.7877, 0.7133, 0.4296, 0.4266, 0.4296, 0.2867, 0.498, 0.2867, 0.2877, 0.499, 0.4276, 0.4306, 0.4276, 0.499, 0.4266, 0.4296, 0.2867, 0.498, 0.2867, 0.4296, 0.002002, 0.7133, 0.1419, 0.6449, 0.1419, 0.7133, 0.7133, 0.1449, 0.6449, 0.2847, 0.7133, 0.2847, 0.1449, 0.6419, 0.2847, 0.5734, 0.2847, 0.6419, 0.5694, 0.2867, 0.501, 0.4266, 0.501, 0.2867, 0.1439, 0.6409, 0.2837, 0.5724, 0.1439, 0.5724, 0.7123, 0.1439, 0.6439, 0.2837, 0.6439, 0.1439, 0.001001, 0.7123, 0.1409, 0.6439, 0.001001, 0.6439, 0.7123, 0.4296, 0.6439, 0.5694, 0.6439, 0.4296, 0.1439, 0.7837, 0.2837, 0.7153, 0.1439, 0.7153, 0.7867, 0.5724, 0.8551, 0.5724, 0.7867, 0.7123, 0.5734, 0.999, 0.7133, 0.999, 0.7133, 0.9306, 0.5724, 0.9296, 0.7123, 0.9296, 0.5724, 0.998, 0.4653, 0.2837, 0.4653, 0.2153, 0.498, 0.2153, 0.03772, 0.07043, 0.07043, 0.002002, 0.07043, 0.07043, 0.5347, 0.1449, 0.5347, 0.2133, 0.502, 0.2133, 0.5377, 0.2133, 0.5704, 0.1449, 0.5704, 0.2133, 0.501, 0.2123, 0.501, 0.1439, 0.5337, 0.1439, 0.5694, 0.1439, 0.5367, 0.2123, 0.5367, 0.1439, 0.4633, 0.1449, 0.4633, 0.2133, 0.4306, 0.2133, 0.4663, 0.2133, 0.499, 0.1449, 0.499, 0.2133, 0.4296, 0.2123, 0.4296, 0.1439, 0.4623, 0.1439, 0.498, 0.1439, 0.4653, 0.2123, 0.4653, 0.1439, 0.5704, 0.07343, 0.5704, 0.1419, 0.5377, 0.1419, 0.5337, 0.07243, 0.501, 0.1409, 0.501, 0.07243, 0.5367, 0.1409, 0.5367, 0.07243, 0.5694, 0.07243, 0.1091, 0.5704, 0.1419, 0.502, 0.1419, 0.5704, 0.4633, 0.1419, 0.4633, 0.07343, 0.4306, 0.1419, 0.4296, 0.1409, 0.4296, 0.07243, 0.4623, 0.07243, 0.4653, 0.1409, 0.498, 0.07243, 0.4653, 0.07243, 0.9801, 0.2867, 0.9653, 0.2867, 0.9653, 0.4266, 0.501, 0.06943, 0.5337, 0.001001, 0.501, 0.001001, 0.5367, 0.001001, 0.5694, 0.001001, 0.5367, 0.06943, 0.4296, 0.06943, 0.4296, 0.001001, 0.4623, 0.001001, 0.498, 0.001001, 0.4653, 0.001001, 0.4653, 0.06943, 0.07243, 0.5694, 0.07243, 0.501, 0.1051, 0.501, 0.1409, 0.501, 0.1081, 0.5694, 0.1081, 0.501, 0.03471, 0.502, 0.03471, 0.5704, 0.002002, 0.5704, 0.03772, 0.5704, 0.07043, 0.502, 0.07043, 0.5704, 0.001001, 0.5694, 0.001001, 0.501, 0.03371, 0.501, 0.06943, 0.501, 0.03672, 0.5694, 0.03672, 0.501, 0.1419, 0.4306, 0.1419, 0.499, 0.1091, 0.499, 0.1051, 0.4296, 0.07243, 0.498, 0.07243, 0.4296, 0.1081, 0.498, 0.1081, 0.4296, 0.1409, 0.4296, 0.002002, 0.499, 0.03471, 0.4306, 0.03471, 0.499, 0.07043, 0.4306, 0.07043, 0.499, 0.03772, 0.499, 0.03371, 0.4296, 0.001001, 0.498, 0.001001, 0.4296, 0.03672, 0.498, 0.03672, 0.4296, 0.06943, 0.4296, 0.06943, 0.001001, 0.03672, 0.06943, 0.03672, 0.001001])
me_tape_wrap.materials.append(mat_tape_wrap01)
me_tape_wrap.use_remesh_fix_poles = True
me_tape_wrap.use_remesh_preserve_attributes = False
me_tape_wrap.use_mirror_vertex_groups = False
me_tape_wrap.update()
me_tape_wrap.normals_split_custom_set([tuple(v) for v in zip(*[iter([0.1696, -0.4902, 0.8549, 0.4199, -0.2282, 0.8784, 0.1696, -0.4902, 0.8549, 0.08635, -0.8168, 0.5705, 0.08635, -0.8168, 0.5705, 0.08635, -0.8168, 0.5705, 0.08635, -0.8168, 0.5705, 0.08635, -0.8168, 0.5705, 0.08635, -0.8168, 0.5705, -0.893, -0.45, 4.456e-08, -0.893, -0.45, 4.456e-08, -0.893, -0.45, 4.456e-08, -0.893, -0.45, -3.512e-07, -0.893, -0.45, -3.512e-07, -0.893, -0.45, -3.512e-07, -0.5671, 0.6245, 0.5371, -0.7217, 0.5815, 0.3755, -0.9234, 0.3227, 0.2078, -0.5671, 0.6245, 0.5371, -0.4475, 0.758, 0.4744, -0.7217, 0.5815, 0.3755, -0.1324, -0.8124, 0.5678, 0.1696, -0.4902, 0.8549, 0.1696, -0.4902, 0.8549, -0.1324, -0.8124, 0.5678, 0.1696, -0.4902, 0.8549, -0.1032, -0.6876, 0.7187, -0.1032, -0.6876, 0.7187, -0.1325, -0.8124, 0.5679, -0.1324, -0.8124, 0.5678, -0.1325, -0.8124, 0.5679, -0.1667, -0.9639, 0.2078, -0.1324, -0.8124, 0.5678, -0.1325, -0.8124, 0.5679, -0.1667, -0.9638, 0.208, -0.1667, -0.9639, 0.2078, -0.1667, -0.9638, 0.208, -0.1675, -0.9689, -0.1822, -0.1667, -0.9639, 0.2078, -0.1667, -0.9638, 0.208, -0.1675, -0.9689, -0.1822, -0.1675, -0.9689, -0.1822, -0.1675, -0.9689, -0.1822, -0.1429, -0.8264, -0.5446, -0.1675, -0.9689, -0.1822, -0.1675, -0.9689, -0.1822, -0.1429, -0.8264, -0.5446, -0.1429, -0.8264, -0.5446, -0.1429, -0.8264, -0.5446, -0.09652, -0.5581, -0.8241, -0.1429, -0.8264, -0.5446, -0.1429, -0.8264, -0.5446, -0.09652, -0.5582, -0.8241, -0.09652, -0.5581, -0.8241, -0.09652, -0.5582, -0.8241, -0.03543, -0.2049, -0.9781, -0.09652, -0.5581, -0.8241, -0.09652, -0.5582, -0.8241, -0.03544, -0.2049, -0.9781, -0.03543, -0.2049, -0.9781, -0.03544, -0.2049, -0.9781, 0.03105, 0.1795, -0.9833, -0.03543, -0.2049, -0.9781, -0.03544, -0.2049, -0.9781, 0.03105, 0.1795, -0.9833, 0.03105, 0.1795, -0.9833, 0.007019, 0.04059, -0.9992, -0.03569, -0.2064, -0.9778, 0.006942, 0.04012, -0.9992, 0.007019, 0.04059, -0.9992, -0.03569, -0.2064, -0.9778, -0.03569, -0.2064, -0.9778, -0.03569, -0.2064, -0.9778, -0.09321, -0.539, -0.8371, -0.03569, -0.2064, -0.9778, -0.03569, -0.2064, -0.9778, -0.09321, -0.539, -0.8371, -0.09321, -0.539, -0.8371, -0.09321, -0.539, -0.8371, -0.1221, -0.7059, -0.6978, -0.09321, -0.539, -0.8371, 0.01043, -0.0895, -0.9959, 0.03499, -0.331, -0.943, 0.03499, -0.331, -0.943, 0.01043, -0.0895, -0.9959, 0.01045, -0.08946, -0.9959, 0.03499, -0.331, -0.943, 0.01045, -0.08946, -0.9959, 0.01043, -0.0895, -0.9959, -0.02311, 0.3058, -0.9518, 0.01045, -0.08946, -0.9959, -0.02311, 0.3058, -0.9518, -0.02308, 0.3059, -0.9518, -0.01652, 0.6669, -0.745, -0.02308, 0.3059, -0.9518, -0.02311, 0.3058, -0.9518, -0.01652, 0.6669, -0.745, -0.01653, 0.6668, -0.745, -0.02308, 0.3059, -0.9518, -0.01653, 0.6668, -0.745, -0.01652, 0.6669, -0.745, 0.04826, 0.8942, -0.445, -0.01653, 0.6668, -0.745, 0.04826, 0.8942, -0.445, 0.04826, 0.8942, -0.445, 0.1092, 0.8486, -0.5177, 0.04826, 0.8942, -0.445, 0.04826, 0.8942, -0.445, 0.1092, 0.8486, -0.5177, 0.1092, 0.8486, -0.5177, 0.04826, 0.8942, -0.445, 0.1092, 0.8486, -0.5177, 0.1092, 0.8486, -0.5177, 0.1033, 0.6257, -0.7732, 0.1092, 0.8486, -0.5177, 0.1033, 0.6257, -0.7732, 0.1034, 0.6257, -0.7732, 0.06335, 0.3691, -0.9272, 0.1034, 0.6257, -0.7732, 0.1033, 0.6257, -0.7732, 0.06335, 0.3691, -0.9272, 0.06334, 0.369, -0.9273, 0.1034, 0.6257, -0.7732, 0.03128, 0.1809, -0.983, 0.06334, 0.369, -0.9273, 0.06335, 0.3691, -0.9272, 0.03128, 0.1809, -0.983, 0.03124, 0.1807, -0.983, 0.06334, 0.369, -0.9273, 0.007019, 0.04059, -0.9992, 0.03124, 0.1807, -0.983, 0.03128, 0.1809, -0.983, 0.007019, 0.04059, -0.9992, 0.006942, 0.04012, -0.9992, 0.03124, 0.1807, -0.983, 0.03128, 0.1809, -0.983, 0.06335, 0.3691, -0.9272, 0.03773, 0.2182, -0.9752, -0.9853, 0.1707, -0.0006013, -0.9848, 0.1735, -0.0006638, -0.9854, 0.1704, -2.384e-07, -0.9853, 0.1707, -0.0006013, -0.9854, 0.1704, -2.384e-07, -0.9854, 0.1704, -2.923e-07, -0.9853, 0.1707, -0.0006013, -0.9854, 0.1704, -2.923e-07, -0.9854, 0.1704, 2.493e-07, -0.9853, 0.1707, -0.0006013, -0.9854, 0.1704, 2.493e-07, -0.9854, 0.1704, 4.8e-07, -0.9853, 0.1707, -0.0006013, -0.9854, 0.1704, 4.8e-07, -0.9854, 0.1704, 7.692e-09, -0.9853, 0.1707, -0.0006013, -0.9854, 0.1704, 7.692e-09, -0.9854, 0.1704, -3.846e-08, -0.9853, 0.1707, -0.0006013, -0.9854, 0.1704, -3.846e-08, -0.9854, 0.1704, -3.846e-09, -0.9853, 0.1707, -0.0006013, -0.9854, 0.1704, -3.846e-09, -0.9854, 0.1704, -3.077e-08, -0.9854, 0.1704, -3.077e-08, -0.9854, 0.1704, 1.731e-08, -0.9853, 0.1707, -0.0006013, -0.9854, 0.1704, 1.731e-08, -0.9854, 0.1704, 1.173e-07, -0.9853, 0.1707, -0.0006013, -0.9854, 0.1704, 1.173e-07, -0.9854, 0.1704, -8.845e-08, -0.9853, 0.1707, -0.0006013, -0.9854, 0.1704, -8.845e-08, -0.9854, 0.1704, -2.288e-07, -0.9853, 0.1707, -0.0006013, -0.9854, 0.1704, -2.288e-07, -0.9858, 0.1677, -0.003945, -0.9853, 0.1707, -0.0006013, -0.9858, 0.1677, -0.003945, -0.9879, 0.155, -0.001127, -0.9853, 0.1707, -0.0006013, -0.9879, 0.155, -0.001127, -0.9846, 0.1747, -0.001924, -0.9853, 0.1707, -0.0006013, -0.9879, 0.155, -0.001127, -0.9887, 0.1499, 0.002353, -0.9846, 0.1747, -0.001924, -0.9959, 0.08995, -0.006152, -0.9887, 0.1499, 0.002353, -0.9879, 0.155, -0.001127, -0.9959, 0.08995, -0.006152, -0.9959, 0.08992, -0.00616, -0.9887, 0.1499, 0.002353, -0.9853, 0.1707, -0.0006013, -0.9846, 0.1747, -0.001924, -0.9848, 0.1735, -0.0006638, -0.9959, 0.08992, -0.00616, -0.9959, 0.08995, -0.006152, -0.9984, 0.05343, -0.01938, -0.9959, 0.08992, -0.00616, -0.9984, 0.05343, -0.01938, -0.9984, 0.05347, -0.0194, -0.9991, 0.03341, -0.02466, -0.9984, 0.05347, -0.0194, -0.9984, 0.05343, -0.01938, -0.9991, 0.03341, -0.02466, -0.9991, 0.03338, -0.02465, -0.9984, 0.05347, -0.0194, -0.9991, 0.03338, -0.02465, -0.9991, 0.03341, -0.02466, -0.9993, -0.02701, -0.02638, -0.9991, 0.03338, -0.02465, -0.9993, -0.02701, -0.02638, -0.9993, -0.02697, -0.02637, -0.9955, -0.09264, -0.01892, -0.9993, -0.02697, -0.02637, -0.9993, -0.02701, -0.02638, -0.9955, -0.09264, -0.01892, -0.9955, -0.09263, -0.01892, -0.9993, -0.02697, -0.02637, -0.9955, -0.09263, -0.01892, -0.9955, -0.09264, -0.01892, -0.9923, -0.1231, -0.0115, -0.9955, -0.09263, -0.01892, -0.9923, -0.1231, -0.0115, -0.9924, -0.1227, -0.01179, -0.9933, -0.1155, -0.004431, -0.9924, -0.1227, -0.01179, -0.9923, -0.1231, -0.0115, -0.9933, -0.1155, -0.004431, -0.9933, -0.1155, -0.004443, -0.9924, -0.1227, -0.01179, -0.9933, -0.1155, -0.004443, -0.9933, -0.1155, -0.004431, -0.9945, -0.1051, 1.723e-06, -0.9933, -0.1155, -0.004443, -0.9945, -0.1051, 1.723e-06, -0.9945, -0.1051, 2.383e-06, 0.4316, -0.902, 2.685e-08, 0.5346, -0.8445, 0.0335, 0.5346, -0.8445, 0.03351, 0.4316, -0.902, 2.685e-08, 0.4313, -0.9022, -4.423e-08, 0.5346, -0.8445, 0.0335, 0.4316, -0.902, 2.685e-08, 0.1691, -0.9856, 2.576e-09, 0.4313, -0.9022, -4.423e-08, 0.4316, -0.902, 2.685e-08, 0.1693, -0.9856, -2.218e-08, 0.1691, -0.9856, 2.576e-09, 0.1693, -0.9856, -2.218e-08, -0.2208, -0.9753, -9.01e-06, 0.1691, -0.9856, 2.576e-09, 0.1693, -0.9856, -2.218e-08, -0.2208, -0.9753, -2.28e-07, -0.2208, -0.9753, -9.01e-06, -0.2208, -0.9753, -2.28e-07, -0.4068, -0.9135, 0.0, -0.2208, -0.9753, -9.01e-06, 0.5346, -0.8445, 0.03351, 0.566, -0.8217, 0.06694, 0.5661, -0.8216, 0.06693, 0.5346, -0.8445, 0.03351, 0.566, -0.8217, 0.06694, 0.566, -0.8217, 0.06694, 0.5346, -0.8445, 0.03351, 0.5346, -0.8445, 0.0335, 0.566, -0.8217, 0.06694, 0.9753, -0.221, -2.238e-07, 0.9856, 0.1693, -3.376e-09, 0.9753, -0.2208, -1.802e-07, 0.9753, -0.221, -2.238e-07, 0.9857, 0.1687, -2.386e-08, 0.9856, 0.1693, -3.376e-09, 0.9857, 0.1687, -2.386e-08, 0.8458, 0.5335, 3.167e-07, 0.9856, 0.1693, -3.376e-09, 0.9857, 0.1687, -2.386e-08, 0.8456, 0.5339, 0.0, 0.8458, 0.5335, 3.167e-07, 0.8456, 0.5339, 0.0, 0.5772, 0.8166, -1.019e-09, 0.8458, 0.5335, 3.167e-07, 0.8456, 0.5339, 0.0, 0.5776, 0.8163, 5.049e-08, 0.5772, 0.8166, -1.019e-09, 0.5776, 0.8163, 5.049e-08, 0.2208, 0.9753, -8.424e-08, 0.5772, 0.8166, -1.019e-09, 0.5776, 0.8163, 5.049e-08, 0.221, 0.9753, -1.406e-07, 0.2208, 0.9753, -8.424e-08, 0.221, 0.9753, -1.406e-07, -0.169, 0.9856, 3.136e-06, 0.2208, 0.9753, -8.424e-08, 0.221, 0.9753, -1.406e-07, -0.1687, 0.9857, -5.636e-07, -0.169, 0.9856, 3.136e-06, -0.4331, 0.9013, 6.582e-08, -0.169, 0.9856, 3.136e-06, -0.1687, 0.9857, -5.636e-07, -0.4331, 0.9013, 6.582e-08, -0.1687, 0.9857, -5.636e-07, -0.4332, 0.9013, 2.105e-07, -0.4332, 0.9013, 2.105e-07, -0.5282, 0.8485, -0.03363, -0.4331, 0.9013, 6.582e-08, -0.4332, 0.9013, 2.105e-07, -0.5282, 0.8485, -0.03364, -0.5282, 0.8485, -0.03363, -0.5282, 0.8485, -0.03364, -0.5502, 0.8324, -0.06721, -0.5282, 0.8485, -0.03363, -0.5282, 0.8485, -0.03364, -0.5501, 0.8324, -0.06721, -0.5502, 0.8324, -0.06721, -0.9135, 0.4068, 7.757e-08, -0.9234, 0.3227, 0.2078, -0.7217, 0.5815, 0.3755, -0.9135, 0.4068, 7.757e-08, -0.9753, 0.2208, 3.354e-06, -0.9234, 0.3227, 0.2078, -0.9753, 0.2208, 3.354e-06, -0.9856, -0.1692, 4.546e-07, -0.9234, 0.3227, 0.2078, -0.9753, 0.2208, 3.354e-06, -0.9855, -0.1698, 3.436e-06, -0.9856, -0.1692, 4.546e-07, -0.9855, -0.1698, 3.436e-06, -0.8458, -0.5336, -7.992e-08, -0.9856, -0.1692, 4.546e-07, -0.9855, -0.1698, 3.436e-06, -0.846, -0.5331, 0.0, -0.8458, -0.5336, -7.992e-08, -0.846, -0.5331, 0.0, -0.5773, -0.8166, 1.933e-07, -0.8458, -0.5336, -7.992e-08, -0.846, -0.5331, 0.0, -0.577, -0.8167, 1.62e-06, -0.5773, -0.8166, 1.933e-07, -0.577, -0.8167, 1.62e-06, -0.2209, -0.9753, 1.113e-09, -0.5773, -0.8166, 1.933e-07, -0.577, -0.8167, 1.62e-06, -0.2205, -0.9754, 7.878e-08, -0.2209, -0.9753, 1.113e-09, -0.2205, -0.9754, 7.878e-08, 0.1695, -0.9855, -4.473e-09, -0.2209, -0.9753, 1.113e-09, -0.2205, -0.9754, 7.878e-08, 0.1686, -0.9857, 1.964e-08, 0.1695, -0.9855, -4.473e-09, 0.1686, -0.9857, 1.964e-08, 0.5335, -0.8458, 1.518e-07, 0.1695, -0.9855, -4.473e-09, 0.1686, -0.9857, 1.964e-08, 0.5338, -0.8456, -4.568e-08, 0.5335, -0.8458, 1.518e-07, 0.5338, -0.8456, -4.568e-08, 0.8166, -0.5772, 2.807e-07, 0.5335, -0.8458, 1.518e-07, 0.5338, -0.8456, -4.568e-08, 0.8163, -0.5776, 9.129e-08, 0.8166, -0.5772, 2.807e-07, 0.8163, -0.5776, 9.129e-08, 0.9753, -0.2208, -1.802e-07, 0.8166, -0.5772, 2.807e-07, 0.8163, -0.5776, 9.129e-08, 0.9753, -0.221, -2.238e-07, 0.9753, -0.2208, -1.802e-07, 0.03105, 0.1795, -0.9833, 0.0928, 0.5366, -0.8387, 0.03105, 0.1795, -0.9833, 0.03105, 0.1795, -0.9833, 0.0928, 0.5366, -0.8387, 0.0928, 0.5366, -0.8387, 0.0928, 0.5366, -0.8387, 0.1404, 0.8121, -0.5664, 0.0928, 0.5366, -0.8387, 0.0928, 0.5366, -0.8387, 0.1404, 0.812, -0.5664, 0.1404, 0.8121, -0.5664, 0.1404, 0.812, -0.5664, 0.1667, 0.9638, -0.2079, 0.1404, 0.8121, -0.5664, 0.1404, 0.812, -0.5664, 0.1667, 0.9638, -0.208, 0.1667, 0.9638, -0.2079, 0.1667, 0.9638, -0.208, 0.1675, 0.9689, 0.1822, 0.1667, 0.9638, -0.2079, 0.1667, 0.9638, -0.208, 0.1675, 0.9689, 0.1822, 0.1675, 0.9689, 0.1822, 0.1675, 0.9689, 0.1822, 0.1429, 0.8264, 0.5446, 0.1675, 0.9689, 0.1822, 0.1675, 0.9689, 0.1822, 0.1429, 0.8264, 0.5446, 0.1429, 0.8264, 0.5446, 0.1429, 0.8264, 0.5446, 0.09867, 0.5497, 0.8295, 0.1429, 0.8264, 0.5446, 0.1429, 0.8264, 0.5446, 0.09868, 0.5497, 0.8295, 0.09867, 0.5497, 0.8295, 0.09868, 0.5497, 0.8295, 0.04286, 0.2044, 0.9779, 0.09867, 0.5497, 0.8295, 0.09868, 0.5497, 0.8295, 0.04289, 0.2045, 0.9779, 0.04286, 0.2044, 0.9779, -0.006159, -0.05784, 0.9983, 0.04286, 0.2044, 0.9779, 0.04289, 0.2045, 0.9779, -0.006159, -0.05784, 0.9983, 0.04289, 0.2045, 0.9779, -0.006164, -0.05784, 0.9983, -0.006164, -0.05784, 0.9983, -0.02985, -0.1726, 0.9845, -0.006159, -0.05784, 0.9983, -0.006164, -0.05784, 0.9983, -0.02988, -0.1728, 0.9845, -0.02985, -0.1726, 0.9845, -0.05994, -0.3521, 0.934, -0.02985, -0.1726, 0.9845, -0.02988, -0.1728, 0.9845, -0.05994, -0.3521, 0.934, -0.05993, -0.352, 0.9341, -0.02985, -0.1726, 0.9845, -0.05993, -0.352, 0.9341, -0.05994, -0.3521, 0.934, -0.09214, -0.5811, 0.8086, -0.05993, -0.352, 0.9341, -0.09214, -0.5811, 0.8086, -0.09214, -0.5811, 0.8086, -0.09055, -0.8248, 0.5581, -0.09214, -0.5811, 0.8086, -0.09214, -0.5811, 0.8086, -0.09055, -0.8248, 0.5581, -0.09214, -0.5811, 0.8086, -0.09056, -0.8248, 0.5581, -0.09055, -0.8248, 0.5581, -0.09056, -0.8248, 0.5581, -0.02949, -0.8993, 0.4363, -0.09055, -0.8248, 0.5581, -0.02949, -0.8993, 0.4363, -0.02949, -0.8993, 0.4363, 0.02728, -0.6737, 0.7385, -0.02949, -0.8993, 0.4363, -0.02949, -0.8993, 0.4363, 0.02728, -0.6737, 0.7385, 0.02727, -0.6737, 0.7385, -0.02949, -0.8993, 0.4363, 0.02727, -0.6737, 0.7385, 0.02728, -0.6737, 0.7385, 0.02331, -0.2865, 0.9578, 0.02727, -0.6737, 0.7385, 0.02331, -0.2865, 0.9578, 0.02334, -0.2866, 0.9578, -0.01882, 0.1724, 0.9848, 0.02334, -0.2866, 0.9578, 0.02331, -0.2865, 0.9578, -0.01882, 0.1724, 0.9848, -0.01886, 0.1724, 0.9848, 0.02334, -0.2866, 0.9578, -0.01886, 0.1724, 0.9848, -0.01882, 0.1724, 0.9848, -0.04697, 0.4443, 0.8946, -0.01886, 0.1724, 0.9848, -0.04697, 0.4443, 0.8946, -0.04697, 0.4443, 0.8946, 0.9953, -0.0962, 0.01386, 0.9934, -0.107, 0.04143, 0.9874, -0.1565, 0.02374, 0.9957, -0.09201, 0.005869, 0.9953, -0.0962, 0.01386, 0.9874, -0.1565, 0.02374, 0.9951, -0.09907, 0.0002998, 0.9957, -0.09201, 0.005869, 0.9874, -0.1565, 0.02374, 0.9874, -0.1565, 0.02374, 0.9933, -0.114, -0.01747, 0.9951, -0.09907, 0.0002998, 0.9888, -0.1463, -0.02769, 0.9933, -0.114, -0.01747, 0.9874, -0.1565, 0.02374, 0.9888, -0.1463, -0.02769, 0.9874, -0.1565, 0.02374, 0.9898, -0.1367, -0.04035, 0.9828, -0.1843, 0.009681, 0.9898, -0.1367, -0.04035, 0.9874, -0.1565, 0.02374, 0.9706, -0.2395, 0.02497, 0.9828, -0.1843, 0.009681, 0.9874, -0.1565, 0.02374, 0.9874, -0.1565, 0.02374, 0.9767, -0.2145, -0.008332, 0.9706, -0.2395, 0.02497, 0.9874, -0.1565, 0.02374, 0.9767, -0.2143, 0.00951, 0.9767, -0.2145, -0.008332, 0.9874, -0.1565, 0.02374, 0.9635, -0.2577, 0.07298, 0.9767, -0.2143, 0.00951, 0.9854, -0.1704, -4.594e-07, 0.9855, -0.1694, 0.003564, 0.9855, -0.1694, 0.003465, 0.9854, -0.1704, -4.594e-07, 0.9855, -0.1694, 0.003465, 0.9854, -0.1704, -7.298e-07, 0.9794, -0.1928, -0.05945, 0.9854, -0.1704, -4.594e-07, 0.9854, -0.1704, -7.298e-07, 0.9794, -0.1928, -0.05945, 0.9854, -0.1704, -7.298e-07, 0.9794, -0.1928, -0.05945, 0.95, -0.2952, -0.1018, 0.9794, -0.1928, -0.05945, 0.9794, -0.1928, -0.05945, 0.95, -0.2952, -0.1018, 0.9794, -0.1928, -0.05945, 0.95, -0.2952, -0.1018, 0.9231, -0.3823, -0.04065, 0.95, -0.2952, -0.1018, 0.95, -0.2952, -0.1018, 0.9231, -0.3823, -0.04065, 0.95, -0.2952, -0.1018, 0.9231, -0.3823, -0.04065, 0.9233, -0.3812, 0.0464, 0.9231, -0.3823, -0.04065, 0.9231, -0.3823, -0.04065, 0.9233, -0.3812, 0.0464, 0.9231, -0.3823, -0.04065, 0.9233, -0.3812, 0.0464, 0.9548, -0.28, 0.1002, 0.9233, -0.3812, 0.0464, 0.9233, -0.3812, 0.0464, 0.9548, -0.28, 0.1002, 0.9233, -0.3812, 0.0464, 0.9635, -0.2577, 0.07298, 0.9772, -0.1919, 0.09094, 0.9548, -0.28, 0.1002, 0.9635, -0.2577, 0.07298, 0.9772, -0.1919, 0.09094, 0.9635, -0.2577, 0.07298, 0.9874, -0.1565, 0.02374, 0.9802, -0.1836, 0.0748, 0.9772, -0.1919, 0.09094, 0.9874, -0.1565, 0.02374, 0.9852, -0.1543, 0.07441, 0.9802, -0.1836, 0.0748, 0.9874, -0.1565, 0.02374, 0.9899, -0.1274, 0.0627, 0.9852, -0.1543, 0.07441, 0.9874, -0.1565, 0.02374, 0.9934, -0.107, 0.04143, 0.9899, -0.1274, 0.0627, 0.9874, -0.1565, 0.02374, 0.9931, 0.1169, 0.005023, 0.9945, 0.1051, 5.375e-07, 0.9945, 0.1051, 7.263e-07, 0.9931, 0.1169, 0.005023, 0.9931, 0.1169, 0.005036, 0.9945, 0.1051, 5.375e-07, 0.9931, 0.1169, 0.005036, 0.9931, 0.1169, 0.005023, 0.9921, 0.125, 0.01351, 0.9931, 0.1169, 0.005036, 0.9921, 0.125, 0.01351, 0.9921, 0.125, 0.01326, 0.9961, 0.08638, 0.0196, 0.9921, 0.125, 0.01326, 0.9921, 0.125, 0.01351, 0.9961, 0.08638, 0.0196, 0.9961, 0.08638, 0.01961, 0.9921, 0.125, 0.01326, 0.9961, 0.08638, 0.01961, 0.9961, 0.08638, 0.0196, 0.9996, 0.00912, 0.02586, 0.9961, 0.08638, 0.01961, 0.9996, 0.00912, 0.02586, 0.9996, 0.009134, 0.02584, 0.9985, -0.04655, 0.02712, 0.9996, 0.009134, 0.02584, 0.9996, 0.00912, 0.02586, 0.9985, -0.04655, 0.02712, 0.9985, -0.04653, 0.02711, 0.9996, 0.009134, 0.02584, 0.9985, -0.04655, 0.02712, 0.9987, -0.04395, 0.0268, 0.9985, -0.04653, 0.02711, 0.9985, -0.04655, 0.02712, 0.9987, -0.04394, 0.02682, 0.9987, -0.04395, 0.0268, 0.9982, -0.05875, 0.01144, 0.9987, -0.04395, 0.0268, 0.9987, -0.04394, 0.02682, 0.9982, -0.05875, 0.01144, 0.9982, -0.05869, 0.01142, 0.9987, -0.04395, 0.0268, 0.9916, -0.1291, 0.0007728, 0.9982, -0.05869, 0.01142, 0.9982, -0.05875, 0.01144, 0.9916, -0.1291, 0.0007728, 0.9916, -0.1291, 0.0007812, 0.9982, -0.05869, 0.01142, 0.9855, -0.1694, 0.003465, 0.9916, -0.1291, 0.0007812, 0.9916, -0.1291, 0.0007728, 0.9855, -0.1694, 0.003465, 0.9855, -0.1694, 0.003564, 0.9916, -0.1291, 0.0007812, 0.9997, -0.02629, 0.0, 0.9614, -0.2752, 7.618e-07, 0.9614, -0.2752, 9.276e-05, 0.9614, -0.2752, 7.618e-07, 0.6825, -0.6247, 0.3794, 0.9614, -0.2752, 9.276e-05, 0.9614, -0.2752, 7.618e-07, 0.6825, -0.6246, 0.3794, 0.6825, -0.6247, 0.3794, 0.6825, -0.6247, 0.3794, 0.6825, -0.6246, 0.3794, 0.2154, -0.3737, 0.9022, 0.6825, -0.6247, 0.3794, 0.2154, -0.3737, 0.9022, 0.2155, -0.3737, 0.9022, 0.05782, -0.06761, 0.996, 0.2155, -0.3737, 0.9022, 0.2154, -0.3737, 0.9022, 0.05782, -0.06761, 0.996, 0.05806, -0.06727, 0.996, 0.2155, -0.3737, 0.9022, 0.05806, -0.06727, 0.996, 0.05782, -0.06761, 0.996, 0.08663, -0.06071, 0.9944, 0.01376, 0.08872, 0.996, 0.03979, 0.06568, 0.997, 0.01376, 0.0887, 0.996, 0.01376, 0.08872, 0.996, 0.03978, 0.06562, 0.9971, 0.03979, 0.06568, 0.997, 0.03978, 0.06562, 0.9971, -0.01176, 0.07659, 0.997, 0.03979, 0.06568, 0.997, 0.03978, 0.06562, 0.9971, -0.01419, 0.0734, 0.9972, -0.01176, 0.07659, 0.997, -0.01176, 0.07659, 0.997, -0.01419, 0.0734, 0.9972, -0.07912, 0.07231, 0.9942, -0.01419, 0.0734, 0.9972, -0.00905, 0.08092, 0.9967, -0.07912, 0.07231, 0.9942, -0.00905, 0.08092, 0.9967, -0.03584, 0.04618, 0.9983, -0.07912, 0.07231, 0.9942, -0.00905, 0.08092, 0.9967, -0.04189, 0.06195, 0.9972, -0.03584, 0.04618, 0.9983, -0.00905, 0.08092, 0.9967, -0.04146, 0.07842, 0.9961, -0.04189, 0.06195, 0.9972, -0.00905, 0.08092, 0.9967, -0.03483, 0.09314, 0.995, -0.04146, 0.07842, 0.9961, -0.00905, 0.08092, 0.9967, -0.02295, 0.1042, 0.9943, -0.03483, 0.09314, 0.995, -0.00905, 0.08092, 0.9967, -0.007335, 0.1101, 0.9939, -0.02295, 0.1042, 0.9943, -0.007335, 0.1101, 0.9939, -0.00905, 0.08092, 0.9967, 0.009565, 0.1097, 0.9939, 0.009565, 0.1097, 0.9939, -0.00905, 0.08092, 0.9967, 0.0248, 0.103, 0.9944, 0.0248, 0.103, 0.9944, -0.00905, 0.08092, 0.9967, 0.03605, 0.09134, 0.9952, 0.03605, 0.09134, 0.9952, -0.00905, 0.08092, 0.9967, 0.03243, 0.1297, 0.991, 0.03243, 0.1297, 0.991, -0.00905, 0.08092, 0.9967, 0.01224, 0.1207, 0.9926, 0.01224, 0.1207, 0.9926, -0.00905, 0.08092, 0.9967, -0.01512, 0.04163, 0.999, -0.01164, 0.02833, 0.9995, -0.01512, 0.04163, 0.999, -0.00905, 0.08092, 0.9967, -0.00905, 0.08092, 0.9967, 0.03841, 0.04538, 0.9982, -0.01164, 0.02833, 0.9995, 0.03841, 0.04538, 0.9982, -0.00905, 0.08092, 0.9967, -0.01419, 0.0734, 0.9972, -0.1147, 0.2479, 0.962, -0.1736, 0.1904, 0.9662, -0.1735, 0.1905, 0.9662, -0.1147, 0.2479, 0.962, -0.1735, 0.1905, 0.9662, -0.1142, 0.2481, 0.962, -0.03651, 0.2781, 0.9599, -0.1147, 0.2479, 0.962, -0.1142, 0.2481, 0.962, -0.03651, 0.2781, 0.9599, -0.1142, 0.2481, 0.962, -0.03608, 0.2781, 0.9599, 0.04786, 0.2756, 0.9601, -0.03651, 0.2781, 0.9599, -0.03608, 0.2781, 0.9599, 0.04786, 0.2756, 0.9601, -0.03608, 0.2781, 0.9599, 0.04694, 0.2757, 0.9601, 0.1237, 0.2424, 0.9623, 0.04786, 0.2756, 0.9601, 0.04694, 0.2757, 0.9601, 0.1237, 0.2424, 0.9623, 0.04694, 0.2757, 0.9601, 0.124, 0.2416, 0.9624, 0.1797, 0.1817, 0.9668, 0.1237, 0.2424, 0.9623, 0.124, 0.2416, 0.9624, 0.1797, 0.1817, 0.9668, 0.124, 0.2416, 0.9624, 0.1797, 0.1805, 0.967, 0.155, 0.1038, 0.9824, 0.1797, 0.1817, 0.9668, 0.1797, 0.1805, 0.967, 0.155, 0.1038, 0.9824, 0.1797, 0.1805, 0.967, 0.155, 0.1038, 0.9824, 0.05942, 0.08634, 0.9945, 0.155, 0.1038, 0.9824, 0.155, 0.1038, 0.9824, 0.05942, 0.08634, 0.9945, 0.155, 0.1038, 0.9824, 0.05942, 0.08634, 0.9945, 0.05942, 0.08634, 0.9945, 0.01871, 0.1103, 0.9937, 0.05942, 0.08634, 0.9945, 0.05942, 0.08634, 0.9945, 0.0187, 0.1103, 0.9937, 0.01871, 0.1103, 0.9937, 0.01376, 0.08872, 0.996, 0.01871, 0.1103, 0.9937, 0.0187, 0.1103, 0.9937, 0.01376, 0.08872, 0.996, 0.01376, 0.0887, 0.996, 0.01871, 0.1103, 0.9937, -0.01417, 0.1001, 0.9949, -0.02834, 0.1299, 0.9911, -0.02834, 0.1299, 0.9911, -0.01417, 0.1001, 0.9949, -0.01419, 0.1001, 0.9949, -0.02834, 0.1299, 0.9911, -5.099e-05, 0.06969, 0.9976, -0.01419, 0.1001, 0.9949, -0.01417, 0.1001, 0.9949, -5.099e-05, 0.06969, 0.9976, -8.393e-05, 0.06965, 0.9976, -0.01419, 0.1001, 0.9949, 6.269e-05, 0.06912, 0.9976, -8.393e-05, 0.06965, 0.9976, -5.099e-05, 0.06969, 0.9976, 6.269e-05, 0.06912, 0.9976, -5.099e-05, 0.06969, 0.9976, 0.000139, 0.06905, 0.9976, 0.0005547, 0.01222, 0.9999, 6.269e-05, 0.06912, 0.9976, 0.000139, 0.06905, 0.9976, 0.0005547, 0.01222, 0.9999, 0.000139, 0.06905, 0.9976, 0.0005538, 0.01223, 0.9999, -0.07437, -0.05907, 0.9955, 0.0005547, 0.01222, 0.9999, 0.0005538, 0.01223, 0.9999, -0.07437, -0.05907, 0.9955, 0.0005538, 0.01223, 0.9999, -0.07436, -0.05906, 0.9955, -0.1724, -0.03957, 0.9842, -0.07437, -0.05907, 0.9955, -0.07436, -0.05906, 0.9955, -0.1724, -0.03957, 0.9842, -0.07436, -0.05906, 0.9955, -0.1724, -0.03941, 0.9842, -0.2033, 0.03469, 0.9785, -0.1724, -0.03957, 0.9842, -0.1724, -0.03941, 0.9842, -0.2033, 0.03469, 0.9785, -0.1724, -0.03941, 0.9842, -0.2038, 0.03416, 0.9784, -0.205, 0.115, 0.972, -0.2033, 0.03469, 0.9785, -0.2038, 0.03416, 0.9784, -0.205, 0.115, 0.972, -0.2038, 0.03416, 0.9784, -0.2044, 0.1153, 0.9721, -0.1736, 0.1904, 0.9662, -0.205, 0.115, 0.972, -0.2044, 0.1153, 0.9721, -0.1736, 0.1904, 0.9662, -0.2044, 0.1153, 0.9721, -0.1735, 0.1905, 0.9662])] * 3)])
me_tape_wrap_physics = bpy.data.meshes.new('tape_wrap_physics')
me_tape_wrap_physics.from_pydata([(3.907, -0.193, 8.71), (8.685, -1.029, 8.71), (8.989, 0.7046, 9.06), (4.211, 1.541, 9.06), (8.428, -2.499, 7.713), (3.478, -2.645, 6.221), (4.772, 4.745, 1.208), (5.004, 6.072, 4.46), (9.55, 3.909, 1.208), (9.782, 5.236, 4.46), (4.211, 1.541, -0.1396), (8.989, 0.7046, -0.1396), (3.907, -0.193, 0.2105), (8.428, -2.499, 1.208), (3.478, -2.645, 2.7), (8.196, -3.826, 4.46), (3.418, -2.99, 4.46), (9.55, 3.909, 7.713), (4.772, 4.745, 7.713), (2.525, -3.768, 4.866), (3.522, -2.276, 0.0153), (3.522, -2.276, 4.866), (2.525, -3.768, 0.0153), (3.872, -0.5157, 4.866), (3.872, -0.5157, 0.0153), (1.033, 3.734, 4.866), (3.522, 1.245, 4.866), (1.033, -4.765, 4.866), (-2.488, -4.765, 4.866), (-2.488, 3.734, 4.866), (-5.328, -0.5157, 4.866), (-4.977, -2.276, 4.866), (3.522, 1.245, 0.0153), (1.033, -4.765, 0.0153), (-0.7276, -5.116, 0.0153), (-2.488, -4.765, 0.0153), (-3.98, -3.768, 0.0153), (-4.977, -2.276, 0.0153), (-5.328, -0.5157, 0.0153), (-4.977, 1.245, 0.0153), (2.525, 2.737, 0.0153), (-0.7276, 4.084, 0.0153), (-3.98, 2.737, 0.0153), (-4.977, 1.245, 4.866), (-3.98, 2.737, 4.866)], [], [(0, 1, 2), (2, 3, 0), (4, 1, 0), (0, 5, 4), (5, 0, 3), (6, 7, 8), (8, 7, 9), (10, 6, 11), (6, 8, 11), (6, 10, 7), (12, 13, 14), (10, 12, 14), (13, 12, 11), (12, 10, 11), (5, 15, 4), (4, 15, 1), (7, 10, 14), (7, 14, 16), (7, 16, 3), (16, 5, 3), (16, 15, 5), (14, 15, 16), (8, 9, 11), (9, 17, 11), (2, 15, 13), (2, 1, 15), (2, 18, 3), (2, 17, 18), (11, 17, 2), (13, 11, 2), (13, 15, 14), (9, 7, 17), (17, 7, 18), (3, 18, 7), (19, 20, 21), (19, 22, 20), (21, 20, 23), (20, 24, 23), (25, 23, 26), (25, 21, 23), (25, 19, 21), (25, 27, 19), (25, 28, 27), (25, 29, 28), (29, 30, 28), (30, 31, 28), (32, 26, 24), (26, 23, 24), (33, 34, 35), (33, 35, 22), (22, 35, 36), (22, 36, 20), (20, 36, 37), (20, 37, 38), (20, 38, 39), (20, 39, 40), (20, 40, 32), (20, 32, 24), (40, 39, 41), (41, 39, 42), (32, 40, 26), (43, 44, 39), (39, 44, 42), (43, 39, 30), (39, 38, 30), (43, 30, 44), (30, 29, 44), (42, 44, 29), (28, 36, 35), (35, 34, 28), (38, 37, 30), (30, 37, 31), (31, 36, 28), (31, 37, 36), (19, 27, 22), (26, 40, 25), (22, 27, 33), (27, 34, 33), (28, 34, 27), (42, 29, 41), (25, 40, 41), (29, 25, 41)])
me_tape_wrap_physics.polygons.foreach_set('use_smooth', [True] * 82)
_uv = me_tape_wrap_physics.uv_layers.new(name='UVMap')
_uv.uv.foreach_set('vector', [0.0, 0.0, 0.0, 0.0, 0.0, 0.0, 0.0, 0.0, 0.0, 0.0, 0.0, 0.0, 0.0, 0.0, 0.0, 0.0, 0.0, 0.0, 0.0, 0.0, 0.0, 0.0, 0.0, 0.0, 0.0, 0.0, 0.0, 0.0, 0.0, 0.0, 0.0, 0.0, 0.0, 0.0, 0.0, 0.0, 0.0, 0.0, 0.0, 0.0, 0.0, 0.0, 0.0, 0.0, 0.0, 0.0, 0.0, 0.0, 0.0, 0.0, 0.0, 0.0, 0.0, 0.0, 0.0, 0.0, 0.0, 0.0, 0.0, 0.0, 0.0, 0.0, 0.0, 0.0, 0.0, 0.0, 0.0, 0.0, 0.0, 0.0, 0.0, 0.0, 0.0, 0.0, 0.0, 0.0, 0.0, 0.0, 0.0, 0.0, 0.0, 0.0, 0.0, 0.0, 0.0, 0.0, 0.0, 0.0, 0.0, 0.0, 0.0, 0.0, 0.0, 0.0, 0.0, 0.0, 0.0, 0.0, 0.0, 0.0, 0.0, 0.0, 0.0, 0.0, 0.0, 0.0, 0.0, 0.0, 0.0, 0.0, 0.0, 0.0, 0.0, 0.0, 0.0, 0.0, 0.0, 0.0, 0.0, 0.0, 0.0, 0.0, 0.0, 0.0, 0.0, 0.0, 0.0, 0.0, 0.0, 0.0, 0.0, 0.0, 0.0, 0.0, 0.0, 0.0, 0.0, 0.0, 0.0, 0.0, 0.0, 0.0, 0.0, 0.0, 0.0, 0.0, 0.0, 0.0, 0.0, 0.0, 0.0, 0.0, 0.0, 0.0, 0.0, 0.0, 0.0, 0.0, 0.0, 0.0, 0.0, 0.0, 0.0, 0.0, 0.0, 0.0, 0.0, 0.0, 0.0, 0.0, 0.0, 0.0, 0.0, 0.0, 0.0, 0.0, 0.0, 0.0, 0.0, 0.0, 0.0, 0.0, 0.0, 0.0, 0.0, 0.0, 0.0, 0.0, 0.0, 0.0, 0.0, 0.0, 0.0, 0.0, 0.0, 0.0, 0.0, 0.0, 0.0, 0.0, 0.0, 0.0, 0.0, 0.0, 0.0, 0.0, 0.0, 0.0, 0.0, 0.0, 0.0, 0.0, 0.0, 0.0, 0.0, 0.0, 0.0, 0.0, 0.0, 0.0, 0.0, 0.0, 0.0, 0.0, 0.0, 0.0, 0.0, 0.0, 0.0, 0.0, 0.0, 0.0, 0.0, 0.0, 0.0, 0.0, 0.0, 0.0, 0.0, 0.0, 0.0, 0.0, 0.0, 0.0, 0.0, 0.0, 0.0, 0.0, 0.0, 0.0, 0.0, 0.0, 0.0, 0.0, 0.0, 0.0, 0.0, 0.0, 0.0, 0.0, 0.0, 0.0, 0.0, 0.0, 0.0, 0.0, 0.0, 0.0, 0.0, 0.0, 0.0, 0.0, 0.0, 0.0, 0.0, 0.0, 0.0, 0.0, 0.0, 0.0, 0.0, 0.0, 0.0, 0.0, 0.0, 0.0, 0.0, 0.0, 0.0, 0.0, 0.0, 0.0, 0.0, 0.0, 0.0, 0.0, 0.0, 0.0, 0.0, 0.0, 0.0, 0.0, 0.0, 0.0, 0.0, 0.0, 0.0, 0.0, 0.0, 0.0, 0.0, 0.0, 0.0, 0.0, 0.0, 0.0, 0.0, 0.0, 0.0, 0.0, 0.0, 0.0, 0.0, 0.0, 0.0, 0.0, 0.0, 0.0, 0.0, 0.0, 0.0, 0.0, 0.0, 0.0, 0.0, 0.0, 0.0, 0.0, 0.0, 0.0, 0.0, 0.0, 0.0, 0.0, 0.0, 0.0, 0.0, 0.0, 0.0, 0.0, 0.0, 0.0, 0.0, 0.0, 0.0, 0.0, 0.0, 0.0, 0.0, 0.0, 0.0, 0.0, 0.0, 0.0, 0.0, 0.0, 0.0, 0.0, 0.0, 0.0, 0.0, 0.0, 0.0, 0.0, 0.0, 0.0, 0.0, 0.0, 0.0, 0.0, 0.0, 0.0, 0.0, 0.0, 0.0, 0.0, 0.0, 0.0, 0.0, 0.0, 0.0, 0.0, 0.0, 0.0, 0.0, 0.0, 0.0, 0.0, 0.0, 0.0, 0.0, 0.0, 0.0, 0.0, 0.0, 0.0, 0.0, 0.0, 0.0, 0.0, 0.0, 0.0, 0.0, 0.0, 0.0, 0.0, 0.0, 0.0, 0.0, 0.0, 0.0, 0.0, 0.0, 0.0, 0.0, 0.0, 0.0, 0.0, 0.0, 0.0, 0.0, 0.0, 0.0, 0.0, 0.0, 0.0, 0.0, 0.0, 0.0, 0.0, 0.0, 0.0, 0.0, 0.0, 0.0, 0.0, 0.0, 0.0, 0.0, 0.0, 0.0, 0.0, 0.0, 0.0, 0.0, 0.0, 0.0, 0.0, 0.0, 0.0, 0.0, 0.0, 0.0, 0.0, 0.0, 0.0, 0.0, 0.0, 0.0, 0.0, 0.0, 0.0, 0.0, 0.0, 0.0, 0.0, 0.0, 0.0, 0.0, 0.0, 0.0, 0.0, 0.0, 0.0, 0.0, 0.0, 0.0, 0.0, 0.0, 0.0, 0.0, 0.0])
me_tape_wrap_physics.materials.append(mat_phy)
me_tape_wrap_physics.use_remesh_fix_poles = True
me_tape_wrap_physics.use_remesh_preserve_attributes = False
me_tape_wrap_physics.use_mirror_vertex_groups = False
me_tape_wrap_physics.update()
me_tape_wrap_physics.normals_split_custom_set([tuple(v) for v in zip(*[iter([0.4574, -0.8676, -0.1949, 0.4124, -0.7973, 0.4407, 0.05528, -0.4836, 0.8736, 0.05528, -0.4836, 0.8736, -0.232, -0.3689, -0.9001, 0.4574, -0.8676, -0.1949, 0.7844, -0.6181, -0.05211, 0.4124, -0.7973, 0.4407, 0.4574, -0.8676, -0.1949, 0.4574, -0.8676, -0.1949, 0.7962, -0.4739, -0.3761, 0.7844, -0.6181, -0.05211, 0.7962, -0.4739, -0.3761, 0.4574, -0.8676, -0.1949, -0.232, -0.3689, -0.9001, -0.6161, 0.7841, -0.07534, -0.6438, 3.284e-05, -0.7652, -0.7412, 0.5938, 0.313, -0.7412, 0.5938, 0.313, -0.6438, 3.284e-05, -0.7652, -0.596, -4.184e-05, 0.803, -0.2439, 0.4742, -0.846, -0.6161, 0.7841, -0.07534, 0.1023, 0.5226, 0.8464, -0.6161, 0.7841, -0.07534, -0.7412, 0.5938, 0.313, 0.1023, 0.5226, 0.8464, -0.6161, 0.7841, -0.07534, -0.2439, 0.4742, -0.846, -0.6438, 3.284e-05, -0.7652, 0.4639, 0.8701, -0.1664, 0.6005, 0.4814, 0.6384, 0.401, 0.3037, -0.8643, -0.2439, 0.4742, -0.846, 0.4639, 0.8701, -0.1664, 0.401, 0.3037, -0.8643, 0.6005, 0.4814, 0.6384, 0.4639, 0.8701, -0.1664, 0.1023, 0.5226, 0.8464, 0.4639, 0.8701, -0.1664, -0.2439, 0.4742, -0.846, 0.1023, 0.5226, 0.8464, 0.7962, -0.4739, -0.3761, 0.9083, 5.302e-05, 0.4183, 0.7844, -0.6181, -0.05211, 0.7844, -0.6181, -0.05211, 0.9083, 5.302e-05, 0.4183, 0.4124, -0.7973, 0.4407, -0.6438, 3.284e-05, -0.7652, -0.2439, 0.4742, -0.846, 0.401, 0.3037, -0.8643, -0.6438, 3.284e-05, -0.7652, 0.401, 0.3037, -0.8643, 0.08353, -8.894e-05, -0.9965, -0.6438, 3.284e-05, -0.7652, 0.08353, -8.894e-05, -0.9965, -0.232, -0.3689, -0.9001, 0.08353, -8.894e-05, -0.9965, 0.7962, -0.4739, -0.3761, -0.232, -0.3689, -0.9001, 0.08353, -8.894e-05, -0.9965, 0.9083, 5.302e-05, 0.4183, 0.7962, -0.4739, -0.3761, 0.401, 0.3037, -0.8643, 0.9083, 5.302e-05, 0.4183, 0.08353, -8.894e-05, -0.9965, -0.7412, 0.5938, 0.313, -0.596, -4.184e-05, 0.803, 0.1023, 0.5226, 0.8464, -0.596, -4.184e-05, 0.803, -0.4104, -0.4125, 0.8133, 0.1023, 0.5226, 0.8464, 0.05528, -0.4836, 0.8736, 0.9083, 5.302e-05, 0.4183, 0.6005, 0.4814, 0.6384, 0.05528, -0.4836, 0.8736, 0.4124, -0.7973, 0.4407, 0.9083, 5.302e-05, 0.4183, 0.05528, -0.4836, 0.8736, -0.6161, -0.7841, -0.07526, -0.232, -0.3689, -0.9001, 0.05528, -0.4836, 0.8736, -0.4104, -0.4125, 0.8133, -0.6161, -0.7841, -0.07526, 0.1023, 0.5226, 0.8464, -0.4104, -0.4125, 0.8133, 0.05528, -0.4836, 0.8736, 0.6005, 0.4814, 0.6384, 0.1023, 0.5226, 0.8464, 0.05528, -0.4836, 0.8736, 0.6005, 0.4814, 0.6384, 0.9083, 5.302e-05, 0.4183, 0.401, 0.3037, -0.8643, -0.596, -4.184e-05, 0.803, -0.6438, 3.284e-05, -0.7652, -0.4104, -0.4125, 0.8133, -0.4104, -0.4125, 0.8133, -0.6438, 3.284e-05, -0.7652, -0.6161, -0.7841, -0.07526, -0.232, -0.3689, -0.9001, -0.6161, -0.7841, -0.07526, -0.6438, 3.284e-05, -0.7652, 0.4965, -0.6573, 0.567, 0.1267, 0.9436, 0.3058, 0.2777, -0.6881, 0.6704, 0.4965, -0.6573, 0.567, 0.5968, 0.6089, 0.5226, 0.1267, 0.9436, 0.3058, 0.2777, -0.6881, 0.6704, 0.1267, 0.9436, 0.3058, 0.06165, -0.3629, 0.9298, 0.1267, 0.9436, 0.3058, -0.06609, 0.04797, 0.9967, 0.06165, -0.3629, 0.9298, -0.4264, -0.8871, 0.1766, 0.06165, -0.3629, 0.9298, -0.4842, -0.1131, 0.8676, -0.4264, -0.8871, 0.1766, 0.2777, -0.6881, 0.6704, 0.06165, -0.3629, 0.9298, -0.4264, -0.8871, 0.1766, 0.4965, -0.6573, 0.567, 0.2777, -0.6881, 0.6704, -0.4264, -0.8871, 0.1766, 0.6628, -0.7248, 0.1881, 0.4965, -0.6573, 0.567, -0.4264, -0.8871, 0.1766, 0.4393, -0.8797, -0.182, 0.6628, -0.7248, 0.1881, -0.4264, -0.8871, 0.1766, -0.5641, -0.81, -0.16, 0.4393, -0.8797, -0.182, -0.5641, -0.81, -0.16, 5.448e-05, -0.6881, -0.7256, 0.4393, -0.8797, -0.182, 5.448e-05, -0.6881, -0.7256, 0.5501, -0.1402, -0.8232, 0.4393, -0.8797, -0.182, -0.3687, 0.2677, 0.8902, -0.4842, -0.1131, 0.8676, -0.06609, 0.04797, 0.9967, -0.4842, -0.1131, 0.8676, 0.06165, -0.3629, 0.9298, -0.06609, 0.04797, 0.9967, 0.8902, 0.2676, 0.3687, 1.0, -8.201e-05, 3.607e-05, 0.7719, 0.5494, -0.3197, 0.8902, 0.2676, 0.3687, 0.7719, 0.5494, -0.3197, 0.5968, 0.6089, 0.5226, 0.5968, 0.6089, 0.5226, 0.7719, 0.5494, -0.3197, 0.5496, 0.6292, -0.5496, 0.5968, 0.6089, 0.5226, 0.5496, 0.6292, -0.5496, 0.1267, 0.9436, 0.3058, 0.1267, 0.9436, 0.3058, 0.5496, 0.6292, -0.5496, 0.2181, 0.7328, -0.6445, 0.1267, 0.9436, 0.3058, 0.2181, 0.7328, -0.6445, 3.523e-05, 0.8769, -0.4807, 0.1267, 0.9436, 0.3058, 3.523e-05, 0.8769, -0.4807, -0.1608, 0.9075, -0.3882, 0.1267, 0.9436, 0.3058, -0.1608, 0.9075, -0.3882, -0.46, 0.81, 0.3637, 0.1267, 0.9436, 0.3058, -0.46, 0.81, 0.3637, -0.3687, 0.2677, 0.8902, 0.1267, 0.9436, 0.3058, -0.3687, 0.2677, 0.8902, -0.06609, 0.04797, 0.9967, -0.46, 0.81, 0.3637, -0.1608, 0.9075, -0.3882, -0.9268, 0.3755, -2.783e-05, -0.9268, 0.3755, -2.783e-05, -0.1608, 0.9075, -0.3882, -0.8232, 0.1402, -0.5501, -0.3687, 0.2677, 0.8902, -0.46, 0.81, 0.3637, -0.4842, -0.1131, 0.8676, -0.3817, -0.07203, -0.9215, -0.6478, -0.1817, -0.7398, -0.1608, 0.9075, -0.3882, -0.1608, 0.9075, -0.3882, -0.6478, -0.1817, -0.7398, -0.8232, 0.1402, -0.5501, -0.3817, -0.07203, -0.9215, -0.1608, 0.9075, -0.3882, 5.448e-05, -0.6881, -0.7256, -0.1608, 0.9075, -0.3882, 3.523e-05, 0.8769, -0.4807, 5.448e-05, -0.6881, -0.7256, -0.3817, -0.07203, -0.9215, 5.448e-05, -0.6881, -0.7256, -0.6478, -0.1817, -0.7398, 5.448e-05, -0.6881, -0.7256, -0.5641, -0.81, -0.16, -0.6478, -0.1817, -0.7398, -0.8232, 0.1402, -0.5501, -0.6478, -0.1817, -0.7398, -0.5641, -0.81, -0.16, 0.4393, -0.8797, -0.182, 0.5496, 0.6292, -0.5496, 0.7719, 0.5494, -0.3197, 0.7719, 0.5494, -0.3197, 1.0, -8.201e-05, 3.607e-05, 0.4393, -0.8797, -0.182, 3.523e-05, 0.8769, -0.4807, 0.2181, 0.7328, -0.6445, 5.448e-05, -0.6881, -0.7256, 5.448e-05, -0.6881, -0.7256, 0.2181, 0.7328, -0.6445, 0.5501, -0.1402, -0.8232, 0.5501, -0.1402, -0.8232, 0.5496, 0.6292, -0.5496, 0.4393, -0.8797, -0.182, 0.5501, -0.1402, -0.8232, 0.2181, 0.7328, -0.6445, 0.5496, 0.6292, -0.5496, 0.4965, -0.6573, 0.567, 0.6628, -0.7248, 0.1881, 0.5968, 0.6089, 0.5226, -0.4842, -0.1131, 0.8676, -0.46, 0.81, 0.3637, -0.4264, -0.8871, 0.1766, 0.5968, 0.6089, 0.5226, 0.6628, -0.7248, 0.1881, 0.8902, 0.2676, 0.3687, 0.6628, -0.7248, 0.1881, 1.0, -8.201e-05, 3.607e-05, 0.8902, 0.2676, 0.3687, 0.4393, -0.8797, -0.182, 1.0, -8.201e-05, 3.607e-05, 0.6628, -0.7248, 0.1881, -0.8232, 0.1402, -0.5501, -0.5641, -0.81, -0.16, -0.9268, 0.3755, -2.783e-05, -0.4264, -0.8871, 0.1766, -0.46, 0.81, 0.3637, -0.9268, 0.3755, -2.783e-05, -0.5641, -0.81, -0.16, -0.4264, -0.8871, 0.1766, -0.9268, 0.3755, -2.783e-05])] * 3)])
arm_tape_wrap_qc_skeleton = bpy.data.armatures.new('tape_wrap.qc_skeleton')  # bones are not reproduced

# ---- objects
ob_tape_wrap_qc_skeleton = bpy.data.objects.new('tape_wrap.qc_skeleton', arm_tape_wrap_qc_skeleton)
ob_tape_wrap = bpy.data.objects.new('tape_wrap', me_tape_wrap)
ob_tape_wrap_physics = bpy.data.objects.new('tape_wrap_physics', me_tape_wrap_physics)

# ---- transforms, parenting, visibility, modifiers, constraints
ob_tape_wrap_qc_skeleton.location = (0.0, 0.0, 0.0)
ob_tape_wrap_qc_skeleton.show_in_front = True
ob_tape_wrap_qc_skeleton.lineart.crease_threshold = 0.0
ob_tape_wrap.parent = ob_tape_wrap_qc_skeleton
ob_tape_wrap.location = (0.0, 0.0, 0.0)
ob_tape_wrap.lineart.crease_threshold = 0.0
_vg = ob_tape_wrap.vertex_groups.new(name='static_prop')
_vg.add([0, 1, 2, 3, 4, 5, 6, 7, 8, 9, 10, 11, 12, 13, 14, 15, 16, 17, 18, 19, 20, 21, 22, 23, 24, 25, 26, 27, 28, 29, 30, 31, 32, 33, 34, 35, 36, 37, 38, 39, 40, 41, 42, 43, 44, 45, 46, 47, 48, 49, 50, 51, 52, 53, 54, 55, 56, 57, 58, 59, 60, 61, 62, 63, 64, 65, 66, 67, 68, 69, 70, 71, 72, 73, 74, 75, 76, 77, 78, 79, 80, 81, 82, 83, 84, 85, 86, 87, 88, 89, 90, 91, 92, 93, 94, 95, 96, 97, 98, 99, 100, 101, 102, 103, 104, 105, 106, 107, 108, 109, 110, 111, 112, 113, 114, 115, 116, 117, 118, 119, 120, 121, 122, 123, 124, 125, 126, 127, 128, 129, 130, 131, 132, 133, 134, 135, 136, 137, 138, 139, 140, 141, 142, 143, 144, 145, 146], 1.0, 'REPLACE')
_m = ob_tape_wrap.modifiers.new('Armature', 'ARMATURE')
_m.object = ob_tape_wrap_qc_skeleton
ob_tape_wrap_physics.parent = ob_tape_wrap_qc_skeleton
ob_tape_wrap_physics.location = (0.0, 0.0, 0.0)
ob_tape_wrap_physics.display_type = 'SOLID'
ob_tape_wrap_physics.show_wire = True
ob_tape_wrap_physics.lineart.crease_threshold = 0.0
_vg = ob_tape_wrap_physics.vertex_groups.new(name='static_prop')
_vg.add([0, 1, 2, 3, 4, 5, 6, 7, 8, 9, 10, 11, 12, 13, 14, 15, 16, 17, 18, 19, 20, 21, 22, 23, 24, 25, 26, 27, 28, 29, 30, 31, 32, 33, 34, 35, 36, 37, 38, 39, 40, 41, 42, 43, 44], 1.0, 'REPLACE')
_m = ob_tape_wrap_physics.modifiers.new('Armature', 'ARMATURE')
_m.object = ob_tape_wrap_qc_skeleton

# ---- collection membership
scene.collection.objects.link(ob_tape_wrap_qc_skeleton)
scene.collection.objects.link(ob_tape_wrap)
scene.collection.objects.link(ob_tape_wrap_physics)
col_tape_wrap.objects.link(ob_tape_wrap_qc_skeleton)
col_tape_wrap.objects.link(ob_tape_wrap)
col_tape_wrap.objects.link(ob_tape_wrap_physics)

# ---- scene / render settings (as saved in the file)
scene.frame_start = 1; scene.frame_end = 250; scene.frame_set(0)
scene.render.engine = 'BLENDER_EEVEE_NEXT'
scene.cycles.use_denoising = False
scene.cycles.samples = 128
scene.cycles.sampling_pattern = 'TABULATED_SOBOL'
scene.cycles.use_adaptive_sampling = False
scene.cycles.use_light_tree = False
scene.view_settings.view_transform = 'Filmic'
bpy.context.view_layer.update()

# ---- added for rendering (the .blend has no active camera and no usable light): camera, sun + grey world if the file has none
cam_auto = bpy.data.cameras.new('AutoCamera')
cam_auto.lens = 50.0
cam_auto.sensor_width = 36.0
cam_auto.clip_end = 1000.0
ob_auto_camera = bpy.data.objects.new('AutoCamera', cam_auto)
scene.collection.objects.link(ob_auto_camera)
ob_auto_camera.location = (25.4606, -31.2973, 23.4705)
ob_auto_camera.rotation_euler = (1.09748, -7.21219e-08, 0.694738)
scene.camera = ob_auto_camera
light_auto_sun = bpy.data.lights.new('AutoSun', 'SUN')
light_auto_sun.energy = 3.0
light_auto_sun.angle = 0.0523599
ob_auto_sun = bpy.data.objects.new('AutoSun', light_auto_sun)
scene.collection.objects.link(ob_auto_sun)
ob_auto_sun.rotation_euler = (0.872665, 0.174533, 0.523599)
if scene.world is None:
    world_auto = bpy.data.worlds.new('AutoWorld')
    world_auto.color = (0.3, 0.3, 0.3)
    scene.world = world_auto
bpy.context.view_layer.update()
